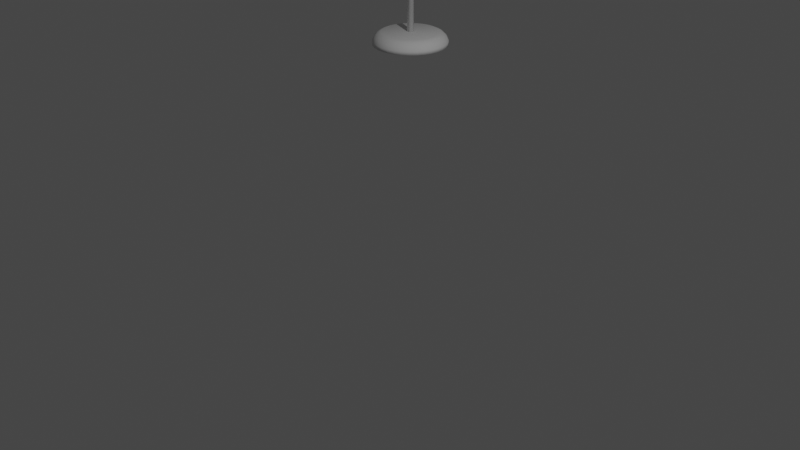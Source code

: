# Source: lamp.blend  (saved by Blender 3.5.10; exported with 4.5.12 LTS)
import bpy
from mathutils import Matrix  # noqa: F401  (used for matrix-valued properties, if any)

bpy.ops.wm.read_factory_settings(use_empty=True)
scene = bpy.context.scene
scene.name = 'Scene'

# ---- collections
col_collection = bpy.data.collections.new('Collection'); scene.collection.children.link(col_collection)

# ---- world
world_world = bpy.data.worlds.new('World'); scene.world = world_world
world_world.use_nodes = True; world_world.node_tree.nodes.clear()
_N = world_world.node_tree.nodes; _L = world_world.node_tree.links
n0 = _N.new('ShaderNodeOutputWorld'); n0.name = 'World Output'; n0.location = (300, 300)
n1 = _N.new('ShaderNodeBackground'); n1.name = 'Background'; n1.location = (10, 300)
n1.inputs[0].default_value = (0.05088, 0.05088, 0.05088, 1.0)
_L.new(n1.outputs[0], n0.inputs[0])
n0.is_active_output = True
world_world.color = (0.05088, 0.05088, 0.05088)
world_world.use_sun_shadow = False
world_world.sun_shadow_jitter_overblur = 0.0

# ---- cameras
cam_camera = bpy.data.cameras.new('Camera')
cam_camera.clip_end = 100.0
cam_camera.ortho_scale = 7.314

# ---- lights
light_light = bpy.data.lights.new('Light', 'POINT')
light_light.transmission_factor = 0.0
light_light.energy = 1000.0
light_light.shadow_soft_size = 0.1
light_light.shadow_maximum_resolution = 0.006
light_light.use_absolute_resolution = True

# ---- meshes
me_cylinder_004 = bpy.data.meshes.new('Cylinder.004')
me_cylinder_004.from_pydata([(2.19e-09, 0.1082, 6.654), (3.176e-09, 0.1929, 7.116), (0.04139, 0.09992, 6.654), (0.07384, 0.1783, 7.116), (0.07648, 0.07648, 6.654), (0.1364, 0.1364, 7.116), (0.09992, 0.04139, 6.654), (0.1783, 0.07384, 7.116), (0.1082, 2.919e-09, 6.654), (0.1929, 4.478e-09, 7.116), (0.09992, -0.04139, 6.654), (0.1783, -0.07384, 7.116), (0.07648, -0.07648, 6.654), (0.1364, -0.1364, 7.116), (0.04139, -0.09992, 6.654), (0.07384, -0.1783, 7.116), (2.19e-09, -0.1082, 6.654), (3.176e-09, -0.1929, 7.116), (-0.04139, -0.09992, 6.654), (-0.07384, -0.1783, 7.116), (-0.07648, -0.07648, 6.654), (-0.1364, -0.1364, 7.116), (-0.09992, -0.04139, 6.654), (-0.1783, -0.07384, 7.116), (-0.1082, 2.919e-09, 6.654), (-0.1929, 4.478e-09, 7.116), (-0.09992, 0.04139, 6.654), (-0.1783, 0.07384, 7.116), (-0.07648, 0.07648, 6.654), (-0.1364, 0.1364, 7.116), (-0.04139, 0.09992, 6.654), (-0.07384, 0.1783, 7.116), (0.0, 0.05, -0.0004449), (0.0, 0.05, 6.655), (0.02939, 0.04045, -0.0004449), (0.02939, 0.04045, 6.655), (0.04755, 0.01545, -0.0004449), (0.04755, 0.01545, 6.655), (0.04755, -0.01545, -0.0004449), (0.04755, -0.01545, 6.655), (0.02939, -0.04045, -0.0004449), (0.02939, -0.04045, 6.655), (0.0, -0.05, -0.0004449), (0.0, -0.05, 6.655), (-0.02939, -0.04045, -0.0004449), (-0.02939, -0.04045, 6.655), (-0.04755, -0.01545, -0.0004449), (-0.04755, -0.01545, 6.655), (-0.04755, 0.01545, -0.0004449), (-0.04755, 0.01545, 6.655), (-0.02939, 0.04045, -0.0004449), (-0.02939, 0.04045, 6.655)], [], [(0, 1, 3, 2), (2, 3, 5, 4), (4, 5, 7, 6), (6, 7, 9, 8), (8, 9, 11, 10), (10, 11, 13, 12), (12, 13, 15, 14), (14, 15, 17, 16), (16, 17, 19, 18), (18, 19, 21, 20), (20, 21, 23, 22), (22, 23, 25, 24), (24, 25, 27, 26), (26, 27, 29, 28), (3, 1, 31, 29, 27, 25, 23, 21, 19, 17, 15, 13, 11, 9, 7, 5), (28, 29, 31, 30), (30, 31, 1, 0), (0, 2, 4, 6, 8, 10, 12, 14, 16, 18, 20, 22, 24, 26, 28, 30), (32, 33, 35, 34), (34, 35, 37, 36), (36, 37, 39, 38), (38, 39, 41, 40), (40, 41, 43, 42), (42, 43, 45, 44), (44, 45, 47, 46), (46, 47, 49, 48), (48, 49, 51, 50), (50, 51, 33, 32), (32, 34, 36, 38, 40, 42, 44, 46, 48, 50)])
me_cylinder_004.polygons.foreach_set('use_smooth', [True] * 29)
_uv = me_cylinder_004.uv_layers.new(name='UVMap')
_uv.uv.foreach_set('vector', [1.0, 0.5, 1.0, 1.0, 0.9375, 1.0, 0.9375, 0.5, 0.9375, 0.5, 0.9375, 1.0, 0.875, 1.0, 0.875, 0.5, 0.875, 0.5, 0.875, 1.0, 0.8125, 1.0, 0.8125, 0.5, 0.8125, 0.5, 0.8125, 1.0, 0.75, 1.0, 0.75, 0.5, 0.75, 0.5, 0.75, 1.0, 0.6875, 1.0, 0.6875, 0.5, 0.6875, 0.5, 0.6875, 1.0, 0.625, 1.0, 0.625, 0.5, 0.625, 0.5, 0.625, 1.0, 0.5625, 1.0, 0.5625, 0.5, 0.5625, 0.5, 0.5625, 1.0, 0.5, 1.0, 0.5, 0.5, 0.5, 0.5, 0.5, 1.0, 0.4375, 1.0, 0.4375, 0.5, 0.4375, 0.5, 0.4375, 1.0, 0.375, 1.0, 0.375, 0.5, 0.375, 0.5, 0.375, 1.0, 0.3125, 1.0, 0.3125, 0.5, 0.3125, 0.5, 0.3125, 1.0, 0.25, 1.0, 0.25, 0.5, 0.25, 0.5, 0.25, 1.0, 0.1875, 1.0, 0.1875, 0.5, 0.1875, 0.5, 0.1875, 1.0, 0.125, 1.0, 0.125, 0.5, 0.3418, 0.4717, 0.25, 0.49, 0.1582, 0.4717, 0.08029, 0.4197, 0.02827, 0.3418, 0.01, 0.25, 0.02827, 0.1582, 0.08029, 0.08029, 0.1582, 0.02827, 0.25, 0.01, 0.3418, 0.02827, 0.4197, 0.08029, 0.4717, 0.1582, 0.49, 0.25, 0.4717, 0.3418, 0.4197, 0.4197, 0.125, 0.5, 0.125, 1.0, 0.0625, 1.0, 0.0625, 0.5, 0.0625, 0.5, 0.0625, 1.0, 0.0, 1.0, 0.0, 0.5, 0.75, 0.49, 0.8418, 0.4717, 0.9197, 0.4197, 0.9717, 0.3418, 0.99, 0.25, 0.9717, 0.1582, 0.9197, 0.08029, 0.8418, 0.02827, 0.75, 0.01, 0.6582, 0.02827, 0.5803, 0.08029, 0.5283, 0.1582, 0.51, 0.25, 0.5283, 0.3418, 0.5803, 0.4197, 0.6582, 0.4717, 1.0, 0.5, 1.0, 1.0, 0.9, 1.0, 0.9, 0.5, 0.9, 0.5, 0.9, 1.0, 0.8, 1.0, 0.8, 0.5, 0.8, 0.5, 0.8, 1.0, 0.7, 1.0, 0.7, 0.5, 0.7, 0.5, 0.7, 1.0, 0.6, 1.0, 0.6, 0.5, 0.6, 0.5, 0.6, 1.0, 0.5, 1.0, 0.5, 0.5, 0.5, 0.5, 0.5, 1.0, 0.4, 1.0, 0.4, 0.5, 0.4, 0.5, 0.4, 1.0, 0.3, 1.0, 0.3, 0.5, 0.3, 0.5, 0.3, 1.0, 0.2, 1.0, 0.2, 0.5, 0.2, 0.5, 0.2, 1.0, 0.1, 1.0, 0.1, 0.5, 0.1, 0.5, 0.1, 1.0, -7.451e-08, 1.0, -7.451e-08, 0.5, 0.75, 0.49, 0.8911, 0.4442, 0.9783, 0.3242, 0.9783, 0.1758, 0.8911, 0.05584, 0.75, 0.01, 0.6089, 0.05584, 0.5217, 0.1758, 0.5217, 0.3242, 0.6089, 0.4442])
me_cylinder_004.update()
me_cylinder = bpy.data.meshes.new('Cylinder')
me_cylinder.from_pydata([(-5.984e-10, 0.5714, -0.09487), (0.1115, 0.5604, -0.09487), (0.2187, 0.5279, -0.09487), (0.3174, 0.4751, -0.09487), (0.404, 0.404, -0.09487), (0.4751, 0.3174, -0.09487), (0.5279, 0.2187, -0.09487), (0.5604, 0.1115, -0.09487), (0.5714, -1.33e-10, -0.09487), (0.5604, -0.1115, -0.09487), (0.5279, -0.2187, -0.09487), (0.4751, -0.3174, -0.09487), (0.404, -0.404, -0.09487), (0.3174, -0.4751, -0.09487), (0.2187, -0.5279, -0.09487), (0.1115, -0.5604, -0.09487), (-5.984e-10, -0.5714, -0.09487), (-0.1115, -0.5604, -0.09487), (-0.2187, -0.5279, -0.09487), (-0.3174, -0.4751, -0.09487), (-0.404, -0.404, -0.09487), (-0.4751, -0.3174, -0.09487), (-0.5279, -0.2187, -0.09487), (-0.5604, -0.1115, -0.09487), (-0.5714, -1.33e-10, -0.09487), (-0.5604, 0.1115, -0.09487), (-0.5279, 0.2187, -0.09487), (-0.4751, 0.3174, -0.09487), (-0.404, 0.404, -0.09487), (-0.3174, 0.4751, -0.09487), (-0.2187, 0.5279, -0.09487), (-0.1115, 0.5604, -0.09487), (0.0, 0.4387, 0.09487), (-5.984e-10, 0.5714, -0.03714), (-2.328e-10, 0.4976, 0.06725), (-4.657e-10, 0.5436, 0.02144), (0.08559, 0.4303, 0.09487), (0.1115, 0.5604, -0.03714), (0.09708, 0.488, 0.06725), (0.1061, 0.5332, 0.02144), (0.1679, 0.4053, 0.09487), (0.2187, 0.5279, -0.03714), (0.1904, 0.4597, 0.06725), (0.208, 0.5022, 0.02144), (0.2438, 0.3648, 0.09487), (0.3174, 0.4751, -0.03714), (0.2765, 0.4137, 0.06725), (0.302, 0.452, 0.02144), (0.3102, 0.3102, 0.09487), (0.404, 0.404, -0.03714), (0.3519, 0.3519, 0.06725), (0.3844, 0.3844, 0.02144), (0.3648, 0.2438, 0.09487), (0.4751, 0.3174, -0.03714), (0.4137, 0.2765, 0.06725), (0.452, 0.302, 0.02144), (0.4053, 0.1679, 0.09487), (0.5279, 0.2187, -0.03714), (0.4597, 0.1904, 0.06725), (0.5022, 0.208, 0.02144), (0.4303, 0.08559, 0.09487), (0.5604, 0.1115, -0.03714), (0.488, 0.09708, 0.06725), (0.5332, 0.1061, 0.02144), (0.4387, -9.313e-10, 0.09487), (0.5714, -1.33e-10, -0.03714), (0.4976, -5.821e-10, 0.06725), (0.5436, -2.91e-10, 0.02144), (0.4303, -0.08559, 0.09487), (0.5604, -0.1115, -0.03714), (0.488, -0.09708, 0.06725), (0.5332, -0.1061, 0.02144), (0.4053, -0.1679, 0.09487), (0.5279, -0.2187, -0.03714), (0.4597, -0.1904, 0.06725), (0.5022, -0.208, 0.02144), (0.3648, -0.2438, 0.09487), (0.4751, -0.3174, -0.03714), (0.4137, -0.2765, 0.06725), (0.452, -0.302, 0.02144), (0.3102, -0.3102, 0.09487), (0.404, -0.404, -0.03714), (0.3519, -0.3519, 0.06725), (0.3844, -0.3844, 0.02144), (0.2438, -0.3648, 0.09487), (0.3174, -0.4751, -0.03714), (0.2765, -0.4137, 0.06725), (0.302, -0.452, 0.02144), (0.1679, -0.4053, 0.09487), (0.2187, -0.5279, -0.03714), (0.1904, -0.4597, 0.06725), (0.208, -0.5022, 0.02144), (0.08559, -0.4303, 0.09487), (0.1115, -0.5604, -0.03714), (0.09708, -0.488, 0.06725), (0.1061, -0.5332, 0.02144), (-1.863e-09, -0.4387, 0.09487), (-5.984e-10, -0.5714, -0.03714), (-1.281e-09, -0.4976, 0.06725), (-8.149e-10, -0.5436, 0.02144), (-0.08559, -0.4303, 0.09487), (-0.1115, -0.5604, -0.03714), (-0.09708, -0.488, 0.06725), (-0.1061, -0.5332, 0.02144), (-0.1679, -0.4053, 0.09487), (-0.2187, -0.5279, -0.03714), (-0.1904, -0.4597, 0.06725), (-0.208, -0.5022, 0.02144), (-0.2438, -0.3648, 0.09487), (-0.3174, -0.4751, -0.03714), (-0.2765, -0.4137, 0.06725), (-0.302, -0.452, 0.02144), (-0.3102, -0.3102, 0.09487), (-0.404, -0.404, -0.03714), (-0.3519, -0.3519, 0.06725), (-0.3844, -0.3844, 0.02144), (-0.3648, -0.2438, 0.09487), (-0.4751, -0.3174, -0.03714), (-0.4137, -0.2765, 0.06725), (-0.452, -0.302, 0.02144), (-0.4053, -0.1679, 0.09487), (-0.5279, -0.2187, -0.03714), (-0.4597, -0.1904, 0.06725), (-0.5022, -0.208, 0.02144), (-0.4303, -0.08559, 0.09487), (-0.5604, -0.1115, -0.03714), (-0.488, -0.09708, 0.06725), (-0.5332, -0.1061, 0.02144), (-0.4387, 9.313e-10, 0.09487), (-0.5714, -1.33e-10, -0.03714), (-0.4976, 4.657e-10, 0.06725), (-0.5436, 1.164e-10, 0.02144), (-0.4303, 0.08559, 0.09487), (-0.5604, 0.1115, -0.03714), (-0.488, 0.09708, 0.06725), (-0.5332, 0.1061, 0.02144), (-0.4053, 0.1679, 0.09487), (-0.5279, 0.2187, -0.03714), (-0.4597, 0.1904, 0.06725), (-0.5022, 0.208, 0.02144), (-0.3648, 0.2438, 0.09487), (-0.4751, 0.3174, -0.03714), (-0.4137, 0.2765, 0.06725), (-0.452, 0.302, 0.02144), (-0.3102, 0.3102, 0.09487), (-0.404, 0.404, -0.03714), (-0.3519, 0.3519, 0.06725), (-0.3844, 0.3844, 0.02144), (-0.2438, 0.3648, 0.09487), (-0.3174, 0.4751, -0.03714), (-0.2765, 0.4137, 0.06725), (-0.302, 0.452, 0.02144), (-0.1679, 0.4053, 0.09487), (-0.2187, 0.5279, -0.03714), (-0.1904, 0.4597, 0.06725), (-0.208, 0.5022, 0.02144), (-0.08559, 0.4303, 0.09487), (-0.1115, 0.5604, -0.03714), (-0.09708, 0.488, 0.06725), (-0.1061, 0.5332, 0.02144)], [], [(31, 157, 33, 0), (2, 41, 45, 3), (3, 45, 49, 4), (4, 49, 53, 5), (5, 53, 57, 6), (6, 57, 61, 7), (7, 61, 65, 8), (8, 65, 69, 9), (9, 69, 73, 10), (10, 73, 77, 11), (11, 77, 81, 12), (12, 81, 85, 13), (13, 85, 89, 14), (14, 89, 93, 15), (15, 93, 97, 16), (16, 97, 101, 17), (17, 101, 105, 18), (18, 105, 109, 19), (19, 109, 113, 20), (20, 113, 117, 21), (21, 117, 121, 22), (22, 121, 125, 23), (23, 125, 129, 24), (24, 129, 133, 25), (25, 133, 137, 26), (26, 137, 141, 27), (27, 141, 145, 28), (28, 145, 149, 29), (29, 149, 153, 30), (30, 153, 157, 31), (0, 33, 37, 1), (1, 37, 41, 2), (0, 1, 2, 3, 4, 5, 6, 7, 8, 9, 10, 11, 12, 13, 14, 15, 16, 17, 18, 19, 20, 21, 22, 23, 24, 25, 26, 27, 28, 29, 30, 31), (37, 33, 35, 39), (39, 35, 34, 38), (38, 34, 32, 36), (41, 37, 39, 43), (43, 39, 38, 42), (42, 38, 36, 40), (45, 41, 43, 47), (47, 43, 42, 46), (46, 42, 40, 44), (49, 45, 47, 51), (51, 47, 46, 50), (50, 46, 44, 48), (53, 49, 51, 55), (55, 51, 50, 54), (54, 50, 48, 52), (57, 53, 55, 59), (59, 55, 54, 58), (58, 54, 52, 56), (61, 57, 59, 63), (63, 59, 58, 62), (62, 58, 56, 60), (65, 61, 63, 67), (67, 63, 62, 66), (66, 62, 60, 64), (69, 65, 67, 71), (71, 67, 66, 70), (70, 66, 64, 68), (73, 69, 71, 75), (75, 71, 70, 74), (74, 70, 68, 72), (77, 73, 75, 79), (79, 75, 74, 78), (78, 74, 72, 76), (81, 77, 79, 83), (83, 79, 78, 82), (82, 78, 76, 80), (85, 81, 83, 87), (87, 83, 82, 86), (86, 82, 80, 84), (89, 85, 87, 91), (91, 87, 86, 90), (90, 86, 84, 88), (93, 89, 91, 95), (95, 91, 90, 94), (94, 90, 88, 92), (97, 93, 95, 99), (99, 95, 94, 98), (98, 94, 92, 96), (101, 97, 99, 103), (103, 99, 98, 102), (102, 98, 96, 100), (105, 101, 103, 107), (107, 103, 102, 106), (106, 102, 100, 104), (109, 105, 107, 111), (111, 107, 106, 110), (110, 106, 104, 108), (113, 109, 111, 115), (115, 111, 110, 114), (114, 110, 108, 112), (117, 113, 115, 119), (119, 115, 114, 118), (118, 114, 112, 116), (121, 117, 119, 123), (123, 119, 118, 122), (122, 118, 116, 120), (125, 121, 123, 127), (127, 123, 122, 126), (126, 122, 120, 124), (129, 125, 127, 131), (131, 127, 126, 130), (130, 126, 124, 128), (133, 129, 131, 135), (135, 131, 130, 134), (134, 130, 128, 132), (137, 133, 135, 139), (139, 135, 134, 138), (138, 134, 132, 136), (141, 137, 139, 143), (143, 139, 138, 142), (142, 138, 136, 140), (145, 141, 143, 147), (147, 143, 142, 146), (146, 142, 140, 144), (149, 145, 147, 151), (151, 147, 146, 150), (150, 146, 144, 148), (153, 149, 151, 155), (155, 151, 150, 154), (154, 150, 148, 152), (157, 153, 155, 159), (159, 155, 154, 158), (158, 154, 152, 156), (33, 157, 159, 35), (35, 159, 158, 34), (34, 158, 156, 32), (36, 32, 156, 152, 148, 144, 140, 136, 132, 128, 124, 120, 116, 112, 108, 104, 100, 96, 92, 88, 84, 80, 76, 72, 68, 64, 60, 56, 52, 48, 44, 40)])
me_cylinder.polygons.foreach_set('use_smooth', [True] * 130)
_uv = me_cylinder.uv_layers.new(name='UVMap')
_uv.uv.foreach_set('vector', [0.03125, 0.5, 0.03125, 0.6521, 0.0, 0.6521, 0.0, 0.5, 0.9375, 0.5, 0.9375, 0.6521, 0.9062, 0.6521, 0.9062, 0.5, 0.9062, 0.5, 0.9062, 0.6521, 0.875, 0.6521, 0.875, 0.5, 0.875, 0.5, 0.875, 0.6521, 0.8438, 0.6521, 0.8438, 0.5, 0.8438, 0.5, 0.8437, 0.6521, 0.8125, 0.6521, 0.8125, 0.5, 0.8125, 0.5, 0.8125, 0.6521, 0.7812, 0.6521, 0.7812, 0.5, 0.7812, 0.5, 0.7812, 0.6521, 0.75, 0.6521, 0.75, 0.5, 0.75, 0.5, 0.75, 0.6521, 0.7188, 0.6521, 0.7188, 0.5, 0.7188, 0.5, 0.7188, 0.6521, 0.6875, 0.6521, 0.6875, 0.5, 0.6875, 0.5, 0.6875, 0.6521, 0.6562, 0.6521, 0.6562, 0.5, 0.6562, 0.5, 0.6562, 0.6521, 0.625, 0.6521, 0.625, 0.5, 0.625, 0.5, 0.625, 0.6521, 0.5938, 0.6521, 0.5938, 0.5, 0.5938, 0.5, 0.5938, 0.6521, 0.5625, 0.6521, 0.5625, 0.5, 0.5625, 0.5, 0.5625, 0.6521, 0.5312, 0.6521, 0.5312, 0.5, 0.5312, 0.5, 0.5312, 0.6521, 0.5, 0.6521, 0.5, 0.5, 0.5, 0.5, 0.5, 0.6521, 0.4688, 0.6521, 0.4688, 0.5, 0.4688, 0.5, 0.4688, 0.6521, 0.4375, 0.6521, 0.4375, 0.5, 0.4375, 0.5, 0.4375, 0.6521, 0.4062, 0.6521, 0.4062, 0.5, 0.4062, 0.5, 0.4062, 0.6521, 0.375, 0.6521, 0.375, 0.5, 0.375, 0.5, 0.375, 0.6521, 0.3438, 0.6521, 0.3438, 0.5, 0.3438, 0.5, 0.3438, 0.6521, 0.3125, 0.6521, 0.3125, 0.5, 0.3125, 0.5, 0.3125, 0.6521, 0.2812, 0.6521, 0.2812, 0.5, 0.2812, 0.5, 0.2812, 0.6521, 0.25, 0.6521, 0.25, 0.5, 0.25, 0.5, 0.25, 0.6521, 0.2188, 0.6521, 0.2188, 0.5, 0.2188, 0.5, 0.2188, 0.6521, 0.1875, 0.6521, 0.1875, 0.5, 0.1875, 0.5, 0.1875, 0.6521, 0.1562, 0.6521, 0.1562, 0.5, 0.1562, 0.5, 0.1562, 0.6521, 0.125, 0.6521, 0.125, 0.5, 0.125, 0.5, 0.125, 0.6521, 0.09375, 0.6521, 0.09375, 0.5, 0.09375, 0.5, 0.09375, 0.6521, 0.0625, 0.6521, 0.0625, 0.5, 0.0625, 0.5, 0.0625, 0.6521, 0.03125, 0.6521, 0.03125, 0.5, 1.0, 0.5, 1.0, 0.6521, 0.9688, 0.6521, 0.9688, 0.5, 0.9688, 0.5, 0.9688, 0.6521, 0.9375, 0.6521, 0.9375, 0.5, 0.75, 0.49, 0.7968, 0.4854, 0.8418, 0.4717, 0.8833, 0.4496, 0.9197, 0.4197, 0.9496, 0.3833, 0.9717, 0.3418, 0.9854, 0.2968, 0.99, 0.25, 0.9854, 0.2032, 0.9717, 0.1582, 0.9496, 0.1167, 0.9197, 0.08029, 0.8833, 0.05045, 0.8418, 0.02827, 0.7968, 0.01461, 0.75, 0.01, 0.7032, 0.01461, 0.6582, 0.02827, 0.6167, 0.05045, 0.5803, 0.08029, 0.5504, 0.1167, 0.5283, 0.1582, 0.5146, 0.2032, 0.51, 0.25, 0.5146, 0.2968, 0.5283, 0.3418, 0.5504, 0.3833, 0.5803, 0.4197, 0.6167, 0.4496, 0.6582, 0.4717, 0.7032, 0.4854, 0.9688, 0.6521, 1.0, 0.6521, 0.9992, 1.0, 0.9695, 1.0, 0.2957, 0.4855, 0.2511, 0.4899, 0.25, 0.459, 0.2908, 0.455, 0.2908, 0.455, 0.25, 0.459, 0.25, 0.4343, 0.286, 0.4307, 0.9375, 0.6521, 0.9688, 0.6521, 0.968, 1.0, 0.9383, 1.0, 0.3408, 0.4721, 0.2979, 0.4851, 0.2908, 0.455, 0.33, 0.4431, 0.33, 0.4431, 0.2908, 0.455, 0.286, 0.4307, 0.3205, 0.4203, 0.9062, 0.6521, 0.9375, 0.6521, 0.9367, 1.0, 0.907, 1.0, 0.3823, 0.4501, 0.3429, 0.4712, 0.33, 0.4431, 0.3661, 0.4238, 0.3661, 0.4238, 0.33, 0.4431, 0.3205, 0.4203, 0.3524, 0.4032, 0.875, 0.6521, 0.9062, 0.6521, 0.9055, 1.0, 0.8758, 1.0, 0.4188, 0.4204, 0.3842, 0.4488, 0.3661, 0.4238, 0.3978, 0.3978, 0.3978, 0.3978, 0.3661, 0.4238, 0.3524, 0.4032, 0.3803, 0.3803, 0.8438, 0.6521, 0.875, 0.6521, 0.8742, 1.0, 0.8445, 1.0, 0.4488, 0.3842, 0.4204, 0.4188, 0.3978, 0.3978, 0.4238, 0.3661, 0.4238, 0.3661, 0.3978, 0.3978, 0.3803, 0.3803, 0.4032, 0.3524, 0.8125, 0.6521, 0.8437, 0.6521, 0.843, 1.0, 0.8133, 1.0, 0.4712, 0.3429, 0.4501, 0.3823, 0.4238, 0.3661, 0.4431, 0.33, 0.4431, 0.33, 0.4238, 0.3661, 0.4032, 0.3524, 0.4203, 0.3205, 0.7812, 0.6521, 0.8125, 0.6521, 0.8117, 1.0, 0.782, 1.0, 0.4851, 0.2979, 0.4721, 0.3408, 0.4431, 0.33, 0.455, 0.2908, 0.455, 0.2908, 0.4431, 0.33, 0.4203, 0.3205, 0.4307, 0.286, 0.75, 0.6521, 0.7812, 0.6521, 0.7805, 1.0, 0.7508, 1.0, 0.4899, 0.2511, 0.4855, 0.2957, 0.455, 0.2908, 0.459, 0.25, 0.459, 0.25, 0.455, 0.2908, 0.4307, 0.286, 0.4343, 0.25, 0.7188, 0.6521, 0.75, 0.6521, 0.7492, 1.0, 0.7195, 1.0, 0.4855, 0.2043, 0.4899, 0.2489, 0.459, 0.25, 0.455, 0.2092, 0.455, 0.2092, 0.459, 0.25, 0.4343, 0.25, 0.4307, 0.214, 0.6875, 0.6521, 0.7188, 0.6521, 0.718, 1.0, 0.6883, 1.0, 0.4721, 0.1592, 0.4851, 0.2021, 0.455, 0.2092, 0.4431, 0.17, 0.4431, 0.17, 0.455, 0.2092, 0.4307, 0.214, 0.4203, 0.1795, 0.6562, 0.6521, 0.6875, 0.6521, 0.6867, 1.0, 0.657, 1.0, 0.4501, 0.1177, 0.4712, 0.1571, 0.4431, 0.17, 0.4238, 0.1339, 0.4238, 0.1339, 0.4431, 0.17, 0.4203, 0.1795, 0.4032, 0.1476, 0.625, 0.6521, 0.6562, 0.6521, 0.6555, 1.0, 0.6258, 1.0, 0.4204, 0.08118, 0.4488, 0.1158, 0.4238, 0.1339, 0.3978, 0.1022, 0.3978, 0.1022, 0.4238, 0.1339, 0.4032, 0.1476, 0.3803, 0.1197, 0.5938, 0.6521, 0.625, 0.6521, 0.6242, 1.0, 0.5945, 1.0, 0.3842, 0.05117, 0.4188, 0.07957, 0.3978, 0.1022, 0.3661, 0.07622, 0.3661, 0.07622, 0.3978, 0.1022, 0.3803, 0.1197, 0.3524, 0.09677, 0.5625, 0.6521, 0.5938, 0.6521, 0.593, 1.0, 0.5633, 1.0, 0.3429, 0.02881, 0.3823, 0.04991, 0.3661, 0.07622, 0.33, 0.0569, 0.33, 0.0569, 0.3661, 0.07622, 0.3524, 0.09677, 0.3205, 0.07974, 0.5312, 0.6521, 0.5625, 0.6521, 0.5617, 1.0, 0.532, 1.0, 0.2979, 0.01494, 0.3408, 0.02794, 0.33, 0.0569, 0.2908, 0.04501, 0.2908, 0.04501, 0.33, 0.0569, 0.3205, 0.07974, 0.286, 0.06926, 0.5, 0.6521, 0.5312, 0.6521, 0.5305, 1.0, 0.5008, 1.0, 0.2511, 0.01011, 0.2957, 0.0145, 0.2908, 0.04501, 0.25, 0.04099, 0.25, 0.04099, 0.2908, 0.04501, 0.286, 0.06926, 0.25, 0.06572, 0.4688, 0.6521, 0.5, 0.6521, 0.4992, 1.0, 0.4695, 1.0, 0.2043, 0.0145, 0.2489, 0.01011, 0.25, 0.04099, 0.2092, 0.04501, 0.2092, 0.04501, 0.25, 0.04099, 0.25, 0.06572, 0.214, 0.06926, 0.4375, 0.6521, 0.4688, 0.6521, 0.468, 1.0, 0.4383, 1.0, 0.1592, 0.02794, 0.2021, 0.01494, 0.2092, 0.04501, 0.17, 0.0569, 0.17, 0.0569, 0.2092, 0.04501, 0.214, 0.06926, 0.1795, 0.07974, 0.4062, 0.6521, 0.4375, 0.6521, 0.4367, 1.0, 0.407, 1.0, 0.1177, 0.04991, 0.1571, 0.02881, 0.17, 0.0569, 0.1339, 0.07622, 0.1339, 0.07622, 0.17, 0.0569, 0.1795, 0.07974, 0.1476, 0.09677, 0.375, 0.6521, 0.4062, 0.6521, 0.4055, 1.0, 0.3758, 1.0, 0.08118, 0.07957, 0.1158, 0.05117, 0.1339, 0.07622, 0.1022, 0.1022, 0.1022, 0.1022, 0.1339, 0.07622, 0.1476, 0.09677, 0.1197, 0.1197, 0.3438, 0.6521, 0.375, 0.6521, 0.3742, 1.0, 0.3445, 1.0, 0.05117, 0.1158, 0.07957, 0.08118, 0.1022, 0.1022, 0.07622, 0.1339, 0.07622, 0.1339, 0.1022, 0.1022, 0.1197, 0.1197, 0.09677, 0.1476, 0.3125, 0.6521, 0.3438, 0.6521, 0.343, 1.0, 0.3133, 1.0, 0.02881, 0.1571, 0.04991, 0.1177, 0.07622, 0.1339, 0.0569, 0.17, 0.0569, 0.17, 0.07622, 0.1339, 0.09677, 0.1476, 0.07974, 0.1795, 0.2812, 0.6521, 0.3125, 0.6521, 0.3117, 1.0, 0.282, 1.0, 0.01494, 0.2021, 0.02794, 0.1592, 0.0569, 0.17, 0.04501, 0.2092, 0.04501, 0.2092, 0.0569, 0.17, 0.07974, 0.1795, 0.06926, 0.214, 0.25, 0.6521, 0.2812, 0.6521, 0.2805, 1.0, 0.2508, 1.0, 0.01011, 0.2489, 0.0145, 0.2043, 0.04501, 0.2092, 0.04099, 0.25, 0.04099, 0.25, 0.04501, 0.2092, 0.06926, 0.214, 0.06572, 0.25, 0.2188, 0.6521, 0.25, 0.6521, 0.2492, 1.0, 0.2195, 1.0, 0.0145, 0.2957, 0.01011, 0.2511, 0.04099, 0.25, 0.04501, 0.2908, 0.04501, 0.2908, 0.04099, 0.25, 0.06572, 0.25, 0.06926, 0.286, 0.1875, 0.6521, 0.2188, 0.6521, 0.218, 1.0, 0.1883, 1.0, 0.02794, 0.3408, 0.01494, 0.2979, 0.04501, 0.2908, 0.0569, 0.33, 0.0569, 0.33, 0.04501, 0.2908, 0.06926, 0.286, 0.07974, 0.3205, 0.1562, 0.6521, 0.1875, 0.6521, 0.1867, 1.0, 0.157, 1.0, 0.04991, 0.3823, 0.02881, 0.3429, 0.0569, 0.33, 0.07622, 0.3661, 0.07622, 0.3661, 0.0569, 0.33, 0.07974, 0.3205, 0.09677, 0.3524, 0.125, 0.6521, 0.1562, 0.6521, 0.1555, 1.0, 0.1258, 1.0, 0.07957, 0.4188, 0.05117, 0.3842, 0.07622, 0.3661, 0.1022, 0.3978, 0.1022, 0.3978, 0.07622, 0.3661, 0.09677, 0.3524, 0.1197, 0.3803, 0.09375, 0.6521, 0.125, 0.6521, 0.1242, 1.0, 0.09451, 1.0, 0.1158, 0.4488, 0.08118, 0.4204, 0.1022, 0.3978, 0.1339, 0.4238, 0.1339, 0.4238, 0.1022, 0.3978, 0.1197, 0.3803, 0.1476, 0.4032, 0.0625, 0.6521, 0.09375, 0.6521, 0.09299, 1.0, 0.06326, 1.0, 0.1571, 0.4712, 0.1177, 0.4501, 0.1339, 0.4238, 0.17, 0.4431, 0.17, 0.4431, 0.1339, 0.4238, 0.1476, 0.4032, 0.1795, 0.4203, 0.03125, 0.6521, 0.0625, 0.6521, 0.06174, 1.0, 0.03201, 1.0, 0.2021, 0.4851, 0.1592, 0.4721, 0.17, 0.4431, 0.2092, 0.455, 0.2092, 0.455, 0.17, 0.4431, 0.1795, 0.4203, 0.214, 0.4307, 0.0, 0.6521, 0.03125, 0.6521, 0.03049, 1.0, 0.0007591, 1.0, 0.2489, 0.4899, 0.2043, 0.4855, 0.2092, 0.455, 0.25, 0.459, 0.25, 0.459, 0.2092, 0.455, 0.214, 0.4307, 0.25, 0.4343, 0.286, 0.4307, 0.25, 0.4343, 0.214, 0.4307, 0.1795, 0.4203, 0.1476, 0.4032, 0.1197, 0.3803, 0.09677, 0.3524, 0.07974, 0.3205, 0.06926, 0.286, 0.06572, 0.25, 0.06926, 0.214, 0.07974, 0.1795, 0.09677, 0.1476, 0.1197, 0.1197, 0.1476, 0.09677, 0.1795, 0.07974, 0.214, 0.06926, 0.25, 0.06572, 0.286, 0.06926, 0.3205, 0.07974, 0.3524, 0.09677, 0.3803, 0.1197, 0.4032, 0.1476, 0.4203, 0.1795, 0.4307, 0.214, 0.4343, 0.25, 0.4307, 0.286, 0.4203, 0.3205, 0.4032, 0.3524, 0.3803, 0.3803, 0.3524, 0.4032, 0.3205, 0.4203])
me_cylinder.update()
me_sphere = bpy.data.meshes.new('Sphere')
me_sphere.from_pydata([(0.0, 0.04959, 0.1526), (0.0, 0.1298, 0.09432), (0.0, 0.1526, 0.04959), (0.0, 0.1605, 0.0), (0.0, 0.09432, -0.1455), (0.0, 0.0, 0.1605), (0.02151, 0.04468, 0.1526), (0.04092, 0.08498, 0.1298), (0.05633, 0.117, 0.09432), (0.06622, 0.1375, 0.04959), (0.06962, 0.1446, 0.0), (0.06622, 0.1375, -0.04959), (0.05633, 0.117, -0.09432), (0.04092, 0.08498, -0.1455), (0.03877, 0.03092, 0.1526), (0.07374, 0.05881, 0.1298), (0.1015, 0.08094, 0.09432), (0.1193, 0.09515, 0.04959), (0.1255, 0.1, 0.0), (0.1193, 0.09515, -0.04959), (0.1015, 0.08094, -0.09432), (0.07374, 0.05881, -0.1455), (0.04834, 0.01103, 0.1526), (0.09196, 0.02099, 0.1298), (0.1266, 0.02889, 0.09432), (0.1488, 0.03396, 0.04959), (0.1564, 0.03571, 0.0), (0.1488, 0.03396, -0.04959), (0.1266, 0.02889, -0.09432), (0.09196, 0.02099, -0.1455), (0.04834, -0.01103, 0.1526), (0.09196, -0.02099, 0.1298), (0.1266, -0.02889, 0.09432), (0.1488, -0.03396, 0.04959), (0.1564, -0.03571, 0.0), (0.1488, -0.03396, -0.04959), (0.1266, -0.02889, -0.09432), (0.09196, -0.02099, -0.1455), (0.03877, -0.03092, 0.1526), (0.07374, -0.05881, 0.1298), (0.1015, -0.08094, 0.09432), (0.1193, -0.09515, 0.04959), (0.1255, -0.1, 0.0), (0.1193, -0.09515, -0.04959), (0.1015, -0.08094, -0.09432), (0.07374, -0.05881, -0.1455), (0.02151, -0.04468, 0.1526), (0.04092, -0.08498, 0.1298), (0.05633, -0.117, 0.09432), (0.06622, -0.1375, 0.04959), (0.06962, -0.1446, 0.0), (0.06622, -0.1375, -0.04959), (0.05633, -0.117, -0.09432), (0.04092, -0.08498, -0.1455), (-4.782e-09, -0.04959, 0.1526), (-1.913e-08, -0.09432, 0.1298), (-1.435e-08, -0.1298, 0.09432), (-2.869e-08, -0.1526, 0.04959), (-2.869e-08, -0.1605, 0.0), (-2.869e-08, -0.1526, -0.04959), (-1.435e-08, -0.1298, -0.09432), (-1.913e-08, -0.09432, -0.1455), (-0.02151, -0.04468, 0.1526), (-0.04092, -0.08498, 0.1298), (-0.05633, -0.117, 0.09432), (-0.06622, -0.1375, 0.04959), (-0.06962, -0.1446, 0.0), (-0.06622, -0.1375, -0.04959), (-0.05633, -0.117, -0.09432), (-0.04092, -0.08498, -0.1455), (-0.03877, -0.03092, 0.1526), (-0.07374, -0.05881, 0.1298), (-0.1015, -0.08094, 0.09432), (-0.1193, -0.09515, 0.04959), (-0.1255, -0.1, 0.0), (-0.1193, -0.09515, -0.04959), (-0.1015, -0.08094, -0.09432), (-0.07374, -0.05881, -0.1455), (-0.04834, -0.01103, 0.1526), (-0.09196, -0.02099, 0.1298), (-0.1266, -0.02889, 0.09432), (-0.1488, -0.03396, 0.04959), (-0.1564, -0.03571, 0.0), (-0.1488, -0.03396, -0.04959), (-0.1266, -0.02889, -0.09432), (-0.09196, -0.02099, -0.1455), (-0.04834, 0.01103, 0.1526), (-0.09196, 0.02099, 0.1298), (-0.1266, 0.02889, 0.09432), (-0.1488, 0.03396, 0.04959), (-0.1564, 0.03571, 0.0), (-0.1488, 0.03396, -0.04959), (-0.1266, 0.02889, -0.09432), (-0.09196, 0.02099, -0.1455), (-0.03877, 0.03092, 0.1526), (-0.07374, 0.05881, 0.1298), (-0.1015, 0.08094, 0.09432), (-0.1193, 0.09515, 0.04959), (-0.1255, 0.1, 0.0), (-0.1193, 0.09515, -0.04959), (-0.1015, 0.08094, -0.09432), (-0.07374, 0.05881, -0.1455), (-0.02151, 0.04468, 0.1526), (-0.04092, 0.08498, 0.1298), (-0.05633, 0.117, 0.09432), (-0.06622, 0.1375, 0.04959), (-0.06962, 0.1446, 0.0), (-0.06622, 0.1375, -0.04959), (-0.05633, 0.117, -0.09432), (-0.04092, 0.08498, -0.1455), (3.587e-08, 0.09432, 0.1298), (5.261e-08, 0.1526, -0.04959), (4.782e-08, 0.1298, -0.09432), (-3.665e-09, 0.5527, 0.2317), (0.1078, 0.5421, 0.2317), (0.2115, 0.5107, 0.2317), (0.3071, 0.4596, 0.2317), (0.3908, 0.3908, 0.2317), (0.4596, 0.3071, 0.2317), (0.5107, 0.2115, 0.2317), (0.5421, 0.1078, 0.2317), (0.5527, -5.639e-10, 0.2317), (0.5421, -0.1078, 0.2317), (0.5107, -0.2115, 0.2317), (0.4596, -0.3071, 0.2317), (0.3908, -0.3908, 0.2317), (0.3071, -0.4596, 0.2317), (0.2115, -0.5107, 0.2317), (0.1078, -0.5421, 0.2317), (-3.665e-09, -0.5527, 0.2317), (-0.1078, -0.5421, 0.2317), (-0.2115, -0.5107, 0.2317), (-0.3071, -0.4596, 0.2317), (-0.3908, -0.3908, 0.2317), (-0.4596, -0.3071, 0.2317), (-0.5107, -0.2115, 0.2317), (-0.5421, -0.1078, 0.2317), (-0.5527, -5.639e-10, 0.2317), (-0.5421, 0.1078, 0.2317), (-0.5107, 0.2115, 0.2317), (-0.4596, 0.3071, 0.2317), (-0.3908, 0.3908, 0.2317), (-0.3071, 0.4596, 0.2317), (-0.2115, 0.5107, 0.2317), (-0.1078, 0.5421, 0.2317), (-1.541e-07, 0.1784, -0.1434), (-1.602e-07, 0.1854, -0.1703), (-3.527e-09, 0.5318, 0.2083), (-1.078e-07, 0.2876, -0.1262), (-6.541e-08, 0.3861, -0.07621), (-3.665e-09, 0.5527, 0.1953), (-3.226e-08, 0.4643, 0.001604), (-1.12e-07, 0.2989, -0.1524), (-1.098e-08, 0.5145, 0.09965), (0.0348, 0.175, -0.1434), (-6.799e-08, 0.4013, -0.1005), (0.1038, 0.5216, 0.2083), (0.05611, 0.2821, -0.1262), (-3.353e-08, 0.4826, -0.01959), (0.07533, 0.3787, -0.07621), (-1.141e-08, 0.5348, 0.08231), (0.09058, 0.4554, 0.001604), (0.1004, 0.5046, 0.09965), (0.06827, 0.1648, -0.1434), (0.03617, 0.1819, -0.1703), (0.2035, 0.4913, 0.2083), (0.1101, 0.2657, -0.1262), (0.1078, 0.5421, 0.1953), (0.1478, 0.3567, -0.07621), (0.1777, 0.429, 0.001604), (0.05832, 0.2932, -0.1524), (0.1969, 0.4754, 0.09965), (0.07829, 0.3936, -0.1005), (0.09911, 0.1483, -0.1434), (0.2955, 0.4422, 0.2083), (0.1598, 0.2391, -0.1262), (0.09415, 0.4733, -0.01959), (0.2145, 0.3211, -0.07621), (0.258, 0.3861, 0.001604), (0.1043, 0.5245, 0.08231), (0.2859, 0.4278, 0.09965), (0.07095, 0.1713, -0.1703), (0.1261, 0.1261, -0.1434), (0.3761, 0.3761, 0.2083), (0.2034, 0.2034, -0.1262), (0.273, 0.273, -0.07621), (0.2115, 0.5107, 0.1953), (0.3283, 0.3283, 0.001604), (0.1144, 0.2762, -0.1524), (0.3638, 0.3638, 0.09965), (0.1483, 0.09911, -0.1434), (0.1536, 0.3708, -0.1005), (0.4422, 0.2955, 0.2083), (0.2391, 0.1598, -0.1262), (0.1847, 0.4458, -0.01959), (0.3211, 0.2145, -0.07621), (0.3861, 0.258, 0.001604), (0.2046, 0.4941, 0.08231), (0.4278, 0.2859, 0.09965), (0.1648, 0.06827, -0.1434), (0.4913, 0.2035, 0.2083), (0.103, 0.1542, -0.1703), (0.2657, 0.1101, -0.1262), (0.3567, 0.1478, -0.07621), (0.3071, 0.4596, 0.1953), (0.429, 0.1777, 0.001604), (0.1661, 0.2485, -0.1524), (0.4754, 0.1969, 0.09965), (0.175, 0.0348, -0.1434), (0.5216, 0.1038, 0.2083), (0.223, 0.3337, -0.1005), (0.2821, 0.05611, -0.1262), (0.3787, 0.07533, -0.07621), (0.2681, 0.4013, -0.01959), (0.4554, 0.09058, 0.001604), (0.5046, 0.1004, 0.09965), (0.2971, 0.4446, 0.08231), (0.1784, 0.0, -0.1434), (0.5318, -5.426e-10, 0.2083), (0.1311, 0.1311, -0.1703), (0.3908, 0.3908, 0.1953), (0.2876, 0.0, -0.1262), (0.3861, -2.24e-10, -0.07621), (0.4643, -4.48e-10, 0.001604), (0.5145, -4.48e-10, 0.09965), (0.2114, 0.2114, -0.1524), (0.175, -0.0348, -0.1434), (0.2838, 0.2838, -0.1005), (0.5216, -0.1038, 0.2083), (0.2821, -0.05611, -0.1262), (0.3787, -0.07533, -0.07621), (0.3412, 0.3412, -0.01959), (0.4554, -0.09058, 0.001604), (0.3781, 0.3781, 0.08231), (0.5046, -0.1004, 0.09965), (0.1648, -0.06827, -0.1434), (0.1542, 0.103, -0.1703), (0.4913, -0.2035, 0.2083), (0.2657, -0.1101, -0.1262), (0.3567, -0.1478, -0.07621), (0.4596, 0.3071, 0.1953), (0.429, -0.1777, 0.001604), (0.2485, 0.1661, -0.1524), (0.4754, -0.1969, 0.09965), (0.3337, 0.223, -0.1005), (0.1483, -0.09911, -0.1434), (0.4422, -0.2955, 0.2083), (0.2391, -0.1598, -0.1262), (0.4013, 0.2681, -0.01959), (0.3211, -0.2145, -0.07621), (0.3861, -0.258, 0.001604), (0.4446, 0.2971, 0.08231), (0.4278, -0.2859, 0.09965), (0.1261, -0.1261, -0.1434), (0.1713, 0.07095, -0.1703), (0.3761, -0.3761, 0.2083), (0.5107, 0.2115, 0.1953), (0.2034, -0.2034, -0.1262), (0.273, -0.273, -0.07621), (0.3283, -0.3283, 0.001604), (0.2762, 0.1144, -0.1524), (0.3638, -0.3638, 0.09965), (0.09911, -0.1483, -0.1434), (0.3708, 0.1536, -0.1005), (0.2955, -0.4422, 0.2083), (0.1598, -0.2391, -0.1262), (0.4458, 0.1847, -0.01959), (0.2145, -0.3211, -0.07621), (0.258, -0.3861, 0.001604), (0.2859, -0.4278, 0.09965), (0.4941, 0.2046, 0.08231), (0.06827, -0.1648, -0.1434), (0.2035, -0.4913, 0.2083), (0.1819, 0.03617, -0.1703), (0.5421, 0.1078, 0.1953), (0.1101, -0.2657, -0.1262), (0.1478, -0.3567, -0.07621), (0.1777, -0.429, 0.001604), (0.2932, 0.05832, -0.1524), (0.1969, -0.4754, 0.09965), (0.3936, 0.07829, -0.1005), (0.0348, -0.175, -0.1434), (0.1038, -0.5216, 0.2083), (0.05611, -0.2821, -0.1262), (0.4733, 0.09415, -0.01959), (0.07533, -0.3787, -0.07621), (0.5245, 0.1043, 0.08231), (0.09058, -0.4554, 0.001604), (0.1004, -0.5046, 0.09965), (0.1854, 0.0, -0.1703), (-1.577e-07, -0.1784, -0.1434), (-3.527e-09, -0.5318, 0.2083), (0.5527, -5.639e-10, 0.1953), (-1.1e-07, -0.2876, -0.1262), (-6.698e-08, -0.3861, -0.07621), (0.2989, 0.0, -0.1524), (-3.271e-08, -0.4643, 0.001604), (-1.098e-08, -0.5145, 0.09965), (-0.0348, -0.175, -0.1434), (-0.1038, -0.5216, 0.2083), (0.4013, -2.328e-10, -0.1005), (-0.05611, -0.2821, -0.1262), (-0.07533, -0.3787, -0.07621), (0.4826, -4.657e-10, -0.01959), (-0.09058, -0.4554, 0.001604), (0.5348, -4.657e-10, 0.08231), (-0.1004, -0.5046, 0.09965), (-0.06827, -0.1648, -0.1434), (0.1819, -0.03617, -0.1703), (-0.2035, -0.4913, 0.2083), (-0.1101, -0.2657, -0.1262), (0.5421, -0.1078, 0.1953), (-0.1478, -0.3567, -0.07621), (-0.1777, -0.429, 0.001604), (0.2932, -0.05832, -0.1524), (-0.1969, -0.4754, 0.09965), (-0.09911, -0.1483, -0.1434), (0.3936, -0.07829, -0.1005), (-0.2955, -0.4422, 0.2083), (-0.1598, -0.2391, -0.1262), (0.4733, -0.09415, -0.01959), (-0.2145, -0.3211, -0.07621), (-0.258, -0.3861, 0.001604), (0.5245, -0.1043, 0.08231), (-0.2859, -0.4278, 0.09965), (-0.1261, -0.1261, -0.1434), (0.1713, -0.07095, -0.1703), (-0.3761, -0.3761, 0.2083), (0.5107, -0.2115, 0.1953), (-0.2034, -0.2034, -0.1262), (-0.273, -0.273, -0.07621), (-0.3283, -0.3283, 0.001604), (0.2762, -0.1144, -0.1524), (-0.3638, -0.3638, 0.09965), (0.3708, -0.1536, -0.1005), (-0.1483, -0.09911, -0.1434), (-0.4422, -0.2955, 0.2083), (0.4458, -0.1847, -0.01959), (-0.2391, -0.1598, -0.1262), (-0.3211, -0.2145, -0.07621), (-0.3861, -0.258, 0.001604), (0.4941, -0.2046, 0.08231), (-0.4278, -0.2859, 0.09965), (-0.1648, -0.06827, -0.1434), (0.1542, -0.103, -0.1703), (-0.4913, -0.2035, 0.2083), (-0.2657, -0.1101, -0.1262), (-0.3567, -0.1478, -0.07621), (0.4596, -0.3071, 0.1953), (-0.429, -0.1777, 0.001604), (0.2485, -0.1661, -0.1524), (-0.4754, -0.1969, 0.09965), (-0.175, -0.0348, -0.1434), (0.3337, -0.223, -0.1005), (-0.5216, -0.1038, 0.2083), (0.4013, -0.2681, -0.01959), (-0.2821, -0.05611, -0.1262), (-0.3787, -0.07533, -0.07621), (0.4446, -0.2971, 0.08231), (-0.4554, -0.09058, 0.001604), (-0.5046, -0.1004, 0.09965), (0.1311, -0.1311, -0.1703), (-0.1784, 0.0, -0.1434), (-0.5318, -5.426e-10, 0.2083), (0.3908, -0.3908, 0.1953), (-0.2876, 0.0, -0.1262), (-0.3861, -2.24e-10, -0.07621), (0.2114, -0.2114, -0.1524), (-0.4643, -4.48e-10, 0.001604), (-0.5145, -4.48e-10, 0.09965), (0.2838, -0.2838, -0.1005), (-0.175, 0.0348, -0.1434), (-0.5216, 0.1038, 0.2083), (-0.2821, 0.05611, -0.1262), (-0.3787, 0.07533, -0.07621), (0.3412, -0.3412, -0.01959), (-0.4554, 0.09058, 0.001604), (-0.5046, 0.1004, 0.09965), (0.3781, -0.3781, 0.08231), (-0.1648, 0.06827, -0.1434), (0.103, -0.1542, -0.1703), (-0.4913, 0.2035, 0.2083), (0.3071, -0.4596, 0.1953), (-0.2657, 0.1101, -0.1262), (-0.3567, 0.1478, -0.07621), (-0.429, 0.1777, 0.001604), (0.1661, -0.2485, -0.1524), (-0.4754, 0.1969, 0.09965), (-0.1483, 0.09911, -0.1434), (0.223, -0.3337, -0.1005), (-0.4422, 0.2955, 0.2083), (0.2681, -0.4013, -0.01959), (-0.2391, 0.1598, -0.1262), (-0.3211, 0.2145, -0.07621), (-0.3861, 0.258, 0.001604), (0.2971, -0.4446, 0.08231), (-0.4278, 0.2859, 0.09965), (0.07095, -0.1713, -0.1703), (-0.1261, 0.1261, -0.1434), (-0.3761, 0.3761, 0.2083), (-0.2034, 0.2034, -0.1262), (-0.273, 0.273, -0.07621), (0.2115, -0.5107, 0.1953), (-0.3283, 0.3283, 0.001604), (0.1144, -0.2762, -0.1524), (-0.3638, 0.3638, 0.09965), (0.1536, -0.3708, -0.1005), (-0.09911, 0.1483, -0.1434), (-0.2955, 0.4422, 0.2083), (0.1847, -0.4458, -0.01959), (-0.1598, 0.2391, -0.1262), (-0.2145, 0.3211, -0.07621), (-0.258, 0.3861, 0.001604), (0.2046, -0.4941, 0.08231), (-0.2859, 0.4278, 0.09965), (-0.06827, 0.1648, -0.1434), (0.03617, -0.1819, -0.1703), (-0.2035, 0.4913, 0.2083), (-0.1101, 0.2657, -0.1262), (-0.1478, 0.3567, -0.07621), (0.1078, -0.5421, 0.1953), (-0.1777, 0.429, 0.001604), (0.05832, -0.2932, -0.1524), (-0.1969, 0.4754, 0.09965), (-0.0348, 0.175, -0.1434), (0.07829, -0.3936, -0.1005), (-0.1038, 0.5216, 0.2083), (-0.05611, 0.2821, -0.1262), (0.09415, -0.4733, -0.01959), (-0.07533, 0.3787, -0.07621), (-0.09058, 0.4554, 0.001604), (0.1043, -0.5245, 0.08231), (-0.1004, 0.5046, 0.09965), (-1.639e-07, -0.1854, -0.1703), (-3.665e-09, -0.5527, 0.1953), (-1.143e-07, -0.2989, -0.1524), (-6.962e-08, -0.4013, -0.1005), (-3.399e-08, -0.4826, -0.01959), (-1.141e-08, -0.5348, 0.08231), (-0.03617, -0.1819, -0.1703), (-0.1078, -0.5421, 0.1953), (-0.05832, -0.2932, -0.1524), (-0.07829, -0.3936, -0.1005), (-0.09415, -0.4733, -0.01959), (-0.1043, -0.5245, 0.08231), (-0.07095, -0.1713, -0.1703), (-0.2115, -0.5107, 0.1953), (-0.1144, -0.2762, -0.1524), (-0.1536, -0.3708, -0.1005), (-0.1847, -0.4458, -0.01959), (-0.2046, -0.4941, 0.08231), (-0.103, -0.1542, -0.1703), (-0.3071, -0.4596, 0.1953), (-0.1661, -0.2485, -0.1524), (-0.223, -0.3337, -0.1005), (-0.2681, -0.4013, -0.01959), (-0.2971, -0.4446, 0.08231), (-0.1311, -0.1311, -0.1703), (-0.3908, -0.3908, 0.1953), (-0.2114, -0.2114, -0.1524), (-0.2838, -0.2838, -0.1005), (-0.3412, -0.3412, -0.01959), (-0.3781, -0.3781, 0.08231), (-0.1542, -0.103, -0.1703), (-0.4596, -0.3071, 0.1953), (-0.2485, -0.1661, -0.1524), (-0.3337, -0.223, -0.1005), (-0.4013, -0.2681, -0.01959), (-0.4446, -0.2971, 0.08231), (-0.1713, -0.07095, -0.1703), (-0.5107, -0.2115, 0.1953), (-0.2762, -0.1144, -0.1524), (-0.3708, -0.1536, -0.1005), (-0.4458, -0.1847, -0.01959), (-0.4941, -0.2046, 0.08231), (-0.1819, -0.03617, -0.1703), (-0.5421, -0.1078, 0.1953), (-0.2932, -0.05832, -0.1524), (-0.3936, -0.07829, -0.1005), (-0.4733, -0.09415, -0.01959), (-0.5245, -0.1043, 0.08231), (-0.1854, 0.0, -0.1703), (-0.5527, -5.639e-10, 0.1953), (-0.2989, 0.0, -0.1524), (-0.4013, -2.328e-10, -0.1005), (-0.4826, -4.657e-10, -0.01959), (-0.5348, -4.657e-10, 0.08231), (-0.1819, 0.03617, -0.1703), (-0.5421, 0.1078, 0.1953), (-0.2932, 0.05832, -0.1524), (-0.3936, 0.07829, -0.1005), (-0.4733, 0.09415, -0.01959), (-0.5245, 0.1043, 0.08231), (-0.1713, 0.07095, -0.1703), (-0.5107, 0.2115, 0.1953), (-0.2762, 0.1144, -0.1524), (-0.3708, 0.1536, -0.1005), (-0.4458, 0.1847, -0.01959), (-0.4941, 0.2046, 0.08231), (-0.1542, 0.103, -0.1703), (-0.4596, 0.3071, 0.1953), (-0.2485, 0.1661, -0.1524), (-0.3337, 0.223, -0.1005), (-0.4013, 0.2681, -0.01959), (-0.4446, 0.2971, 0.08231), (-0.1311, 0.1311, -0.1703), (-0.3908, 0.3908, 0.1953), (-0.2114, 0.2114, -0.1524), (-0.2838, 0.2838, -0.1005), (-0.3412, 0.3412, -0.01959), (-0.3781, 0.3781, 0.08231), (-0.103, 0.1542, -0.1703), (-0.3071, 0.4596, 0.1953), (-0.1661, 0.2485, -0.1524), (-0.223, 0.3337, -0.1005), (-0.2681, 0.4013, -0.01959), (-0.2971, 0.4446, 0.08231), (-0.07095, 0.1713, -0.1703), (-0.2115, 0.5107, 0.1953), (-0.1144, 0.2762, -0.1524), (-0.1536, 0.3708, -0.1005), (-0.1847, 0.4458, -0.01959), (-0.2046, 0.4941, 0.08231), (-0.03617, 0.1819, -0.1703), (-0.1078, 0.5421, 0.1953), (-0.05832, 0.2932, -0.1524), (-0.07829, 0.3936, -0.1005), (-0.09415, 0.4733, -0.01959), (-0.1043, 0.5245, 0.08231), (-0.5318, -5.426e-10, 0.2317), (-0.5318, -5.426e-10, 0.2317), (-3.527e-09, -0.5318, 0.2317), (-3.527e-09, -0.5318, 0.2317), (-0.5216, -0.1038, 0.2317), (-0.1038, -0.5216, 0.2317), (-0.2035, -0.4913, 0.2317), (-0.4913, -0.2035, 0.2317), (-0.4422, -0.2955, 0.2317), (-0.2955, -0.4422, 0.2317), (-0.3761, -0.3761, 0.2317), (0.1038, -0.5216, 0.2317), (-0.5216, 0.1038, 0.2317), (-0.4913, 0.2035, 0.2317), (0.2035, -0.4913, 0.2317), (0.2955, -0.4422, 0.2317), (-0.4422, 0.2955, 0.2317), (-0.3761, 0.3761, 0.2317), (0.3761, -0.3761, 0.2317), (-0.2955, 0.4422, 0.2317), (0.4422, -0.2955, 0.2317), (0.4913, -0.2035, 0.2317), (-0.2035, 0.4913, 0.2317), (0.5216, -0.1038, 0.2317), (-0.1038, 0.5216, 0.2317), (-3.527e-09, 0.5318, 0.2317), (-3.527e-09, 0.5318, 0.2317), (0.5318, -5.426e-10, 0.2317), (0.5318, -5.426e-10, 0.2317), (0.1038, 0.5216, 0.2317), (0.5216, 0.1038, 0.2317), (0.2035, 0.4913, 0.2317), (0.4422, 0.2955, 0.2317), (0.4913, 0.2035, 0.2317), (0.2955, 0.4422, 0.2317), (0.3761, 0.3761, 0.2317)], [], [(2, 1, 8, 9), (0, 5, 6), (4, 112, 12, 13), (3, 2, 9, 10), (110, 0, 6, 7), (111, 3, 10, 11), (1, 110, 7, 8), (112, 111, 11, 12), (6, 5, 14), (13, 12, 20, 21), (10, 9, 17, 18), (7, 6, 14, 15), (11, 10, 18, 19), (8, 7, 15, 16), (12, 11, 19, 20), (9, 8, 16, 17), (20, 19, 27, 28), (17, 16, 24, 25), (14, 5, 22), (21, 20, 28, 29), (18, 17, 25, 26), (15, 14, 22, 23), (19, 18, 26, 27), (16, 15, 23, 24), (24, 23, 31, 32), (28, 27, 35, 36), (25, 24, 32, 33), (22, 5, 30), (29, 28, 36, 37), (26, 25, 33, 34), (23, 22, 30, 31), (27, 26, 34, 35), (35, 34, 42, 43), (32, 31, 39, 40), (36, 35, 43, 44), (33, 32, 40, 41), (30, 5, 38), (37, 36, 44, 45), (34, 33, 41, 42), (31, 30, 38, 39), (39, 38, 46, 47), (43, 42, 50, 51), (40, 39, 47, 48), (44, 43, 51, 52), (41, 40, 48, 49), (38, 5, 46), (45, 44, 52, 53), (42, 41, 49, 50), (53, 52, 60, 61), (50, 49, 57, 58), (47, 46, 54, 55), (51, 50, 58, 59), (48, 47, 55, 56), (52, 51, 59, 60), (49, 48, 56, 57), (46, 5, 54), (57, 56, 64, 65), (54, 5, 62), (61, 60, 68, 69), (58, 57, 65, 66), (55, 54, 62, 63), (59, 58, 66, 67), (56, 55, 63, 64), (60, 59, 67, 68), (68, 67, 75, 76), (65, 64, 72, 73), (62, 5, 70), (69, 68, 76, 77), (66, 65, 73, 74), (63, 62, 70, 71), (67, 66, 74, 75), (64, 63, 71, 72), (72, 71, 79, 80), (76, 75, 83, 84), (73, 72, 80, 81), (70, 5, 78), (77, 76, 84, 85), (74, 73, 81, 82), (71, 70, 78, 79), (75, 74, 82, 83), (83, 82, 90, 91), (80, 79, 87, 88), (84, 83, 91, 92), (81, 80, 88, 89), (78, 5, 86), (85, 84, 92, 93), (82, 81, 89, 90), (79, 78, 86, 87), (90, 89, 97, 98), (87, 86, 94, 95), (91, 90, 98, 99), (88, 87, 95, 96), (92, 91, 99, 100), (89, 88, 96, 97), (86, 5, 94), (93, 92, 100, 101), (94, 5, 102), (101, 100, 108, 109), (98, 97, 105, 106), (95, 94, 102, 103), (99, 98, 106, 107), (96, 95, 103, 104), (100, 99, 107, 108), (97, 96, 104, 105), (105, 104, 1, 2), (102, 5, 0), (109, 108, 112, 4), (106, 105, 2, 3), (103, 102, 0, 110), (107, 106, 3, 111), (104, 103, 110, 1), (108, 107, 111, 112), (524, 144, 113, 150), (186, 115, 116, 204), (204, 116, 117, 220), (220, 117, 118, 240), (240, 118, 119, 256), (256, 119, 120, 274), (274, 120, 121, 292), (292, 121, 122, 311), (311, 122, 123, 328), (328, 123, 124, 348), (348, 124, 125, 364), (364, 125, 126, 382), (382, 126, 127, 402), (402, 127, 128, 420), (420, 128, 129, 434), (434, 129, 130, 440), (440, 130, 131, 446), (446, 131, 132, 452), (452, 132, 133, 458), (458, 133, 134, 464), (464, 134, 135, 470), (470, 135, 136, 476), (476, 136, 137, 482), (482, 137, 138, 488), (488, 138, 139, 494), (494, 139, 140, 500), (500, 140, 141, 506), (506, 141, 142, 512), (512, 142, 143, 518), (518, 143, 144, 524), (137, 136, 135, 134, 133, 132, 131, 130, 129, 532, 531, 534, 535, 538, 539, 537, 536, 533, 529, 530), (532, 129, 128, 127, 126, 125, 124, 123, 122, 121, 120, 119, 118, 117, 116, 115, 114, 113, 144, 143, 142, 141, 140, 139, 138, 137, 530, 541, 542, 545, 546, 548, 551, 553, 555, 554, 558, 560, 563, 564, 561, 562, 559, 556, 557, 552, 550, 549, 547, 544, 543, 540), (167, 114, 115, 186), (150, 113, 114, 167), (150, 167, 179, 160), (160, 179, 176, 158), (158, 176, 172, 155), (155, 172, 170, 152), (152, 170, 164, 146), (167, 186, 197, 179), (179, 197, 194, 176), (176, 194, 191, 172), (172, 191, 188, 170), (170, 188, 181, 164), (186, 204, 216, 197), (197, 216, 213, 194), (194, 213, 210, 191), (191, 210, 206, 188), (188, 206, 201, 181), (204, 220, 233, 216), (216, 233, 231, 213), (213, 231, 227, 210), (210, 227, 225, 206), (206, 225, 219, 201), (220, 240, 251, 233), (233, 251, 248, 231), (231, 248, 244, 227), (227, 244, 242, 225), (225, 242, 236, 219), (240, 256, 270, 251), (251, 270, 266, 248), (248, 266, 263, 244), (244, 263, 260, 242), (242, 260, 254, 236), (256, 274, 286, 270), (270, 286, 284, 266), (266, 284, 280, 263), (263, 280, 278, 260), (260, 278, 273, 254), (274, 292, 305, 286), (286, 305, 303, 284), (284, 303, 300, 280), (280, 300, 295, 278), (278, 295, 289, 273), (292, 311, 323, 305), (305, 323, 320, 303), (303, 320, 317, 300), (300, 317, 314, 295), (295, 314, 308, 289), (311, 328, 341, 323), (323, 341, 337, 320), (320, 337, 334, 317), (317, 334, 332, 314), (314, 332, 326, 308), (328, 348, 358, 341), (341, 358, 355, 337), (337, 355, 353, 334), (334, 353, 350, 332), (332, 350, 344, 326), (348, 364, 378, 358), (358, 378, 375, 355), (355, 375, 370, 353), (353, 370, 367, 350), (350, 367, 361, 344), (364, 382, 395, 378), (378, 395, 391, 375), (375, 391, 389, 370), (370, 389, 386, 367), (367, 386, 380, 361), (382, 402, 413, 395), (395, 413, 409, 391), (391, 409, 406, 389), (389, 406, 404, 386), (386, 404, 397, 380), (402, 420, 431, 413), (413, 431, 428, 409), (409, 428, 425, 406), (406, 425, 422, 404), (404, 422, 416, 397), (420, 434, 438, 431), (431, 438, 437, 428), (428, 437, 436, 425), (425, 436, 435, 422), (422, 435, 433, 416), (434, 440, 444, 438), (438, 444, 443, 437), (437, 443, 442, 436), (436, 442, 441, 435), (435, 441, 439, 433), (440, 446, 450, 444), (444, 450, 449, 443), (443, 449, 448, 442), (442, 448, 447, 441), (441, 447, 445, 439), (446, 452, 456, 450), (450, 456, 455, 449), (449, 455, 454, 448), (448, 454, 453, 447), (447, 453, 451, 445), (452, 458, 462, 456), (456, 462, 461, 455), (455, 461, 460, 454), (454, 460, 459, 453), (453, 459, 457, 451), (458, 464, 468, 462), (462, 468, 467, 461), (461, 467, 466, 460), (460, 466, 465, 459), (459, 465, 463, 457), (464, 470, 474, 468), (468, 474, 473, 467), (467, 473, 472, 466), (466, 472, 471, 465), (465, 471, 469, 463), (470, 476, 480, 474), (474, 480, 479, 473), (473, 479, 478, 472), (472, 478, 477, 471), (471, 477, 475, 469), (476, 482, 486, 480), (480, 486, 485, 479), (479, 485, 484, 478), (478, 484, 483, 477), (477, 483, 481, 475), (482, 488, 492, 486), (486, 492, 491, 485), (485, 491, 490, 484), (484, 490, 489, 483), (483, 489, 487, 481), (488, 494, 498, 492), (492, 498, 497, 491), (491, 497, 496, 490), (490, 496, 495, 489), (489, 495, 493, 487), (494, 500, 504, 498), (498, 504, 503, 497), (497, 503, 502, 496), (496, 502, 501, 495), (495, 501, 499, 493), (500, 506, 510, 504), (504, 510, 509, 503), (503, 509, 508, 502), (502, 508, 507, 501), (501, 507, 505, 499), (506, 512, 516, 510), (510, 516, 515, 509), (509, 515, 514, 508), (508, 514, 513, 507), (507, 513, 511, 505), (512, 518, 522, 516), (516, 522, 521, 515), (515, 521, 520, 514), (514, 520, 519, 513), (513, 519, 517, 511), (518, 524, 528, 522), (522, 528, 527, 521), (521, 527, 526, 520), (520, 526, 525, 519), (519, 525, 523, 517), (524, 150, 160, 528), (528, 160, 158, 527), (527, 158, 155, 526), (526, 155, 152, 525), (525, 152, 146, 523), (517, 523, 146, 164, 181, 201, 219, 236, 254, 273, 289, 308, 326, 344, 361, 380, 397, 416, 433, 439, 445, 451, 457, 463, 469, 475, 481, 487, 493, 499, 505, 511), (553, 426, 147, 555), (560, 165, 174, 563), (563, 174, 183, 564), (183, 192, 561, 564), (192, 200, 562, 561), (562, 200, 209, 559), (209, 218, 557, 556, 559), (218, 228, 552, 557), (228, 237, 550, 552), (237, 246, 549, 550), (246, 255, 547, 549), (255, 264, 544, 547), (264, 272, 543, 544), (543, 272, 282, 540), (282, 291, 531, 532, 540), (291, 299, 534, 531), (299, 309, 535, 534), (309, 318, 538, 535), (318, 327, 539, 538), (539, 327, 336, 537), (537, 336, 345, 536), (536, 345, 354, 533), (533, 354, 363, 529), (529, 363, 372, 541, 530), (541, 372, 381, 542), (542, 381, 390, 545), (545, 390, 399, 546), (546, 399, 408, 548), (548, 408, 417, 551), (551, 417, 426, 553), (558, 156, 165, 560), (555, 147, 156, 558, 554), (147, 153, 162, 156), (153, 151, 161, 162), (151, 149, 159, 161), (149, 148, 157, 159), (148, 145, 154, 157), (156, 162, 171, 165), (162, 161, 169, 171), (161, 159, 168, 169), (159, 157, 166, 168), (157, 154, 163, 166), (165, 171, 180, 174), (171, 169, 178, 180), (169, 168, 177, 178), (168, 166, 175, 177), (166, 163, 173, 175), (174, 180, 189, 183), (180, 178, 187, 189), (178, 177, 185, 187), (177, 175, 184, 185), (175, 173, 182, 184), (192, 183, 189, 198), (198, 189, 187, 196), (187, 185, 195, 196), (185, 184, 193, 195), (184, 182, 190, 193), (200, 192, 198, 207), (207, 198, 196, 205), (196, 195, 203, 205), (195, 193, 202, 203), (193, 190, 199, 202), (209, 200, 207, 215), (215, 207, 205, 214), (205, 203, 212, 214), (203, 202, 211, 212), (202, 199, 208, 211), (218, 209, 215, 224), (224, 215, 214, 223), (214, 212, 222, 223), (212, 211, 221, 222), (211, 208, 217, 221), (228, 218, 224, 234), (234, 224, 223, 232), (230, 232, 223, 222), (229, 230, 222, 221), (226, 229, 221, 217), (237, 228, 234, 243), (243, 234, 232, 241), (239, 241, 232, 230), (238, 239, 230, 229), (235, 238, 229, 226), (246, 237, 243, 252), (252, 243, 241, 250), (249, 250, 241, 239), (247, 249, 239, 238), (245, 247, 238, 235), (255, 246, 252, 261), (261, 252, 250, 259), (258, 259, 250, 249), (257, 258, 249, 247), (253, 257, 247, 245), (264, 255, 261, 269), (269, 261, 259, 268), (267, 268, 259, 258), (265, 267, 258, 257), (262, 265, 257, 253), (272, 264, 269, 279), (279, 269, 268, 277), (276, 277, 268, 267), (275, 276, 267, 265), (271, 275, 265, 262), (282, 272, 279, 288), (288, 279, 277, 287), (285, 287, 277, 276), (283, 285, 276, 275), (281, 283, 275, 271), (291, 282, 288, 297), (297, 288, 287, 296), (294, 296, 287, 285), (293, 294, 285, 283), (290, 293, 283, 281), (299, 291, 297, 306), (306, 297, 296, 304), (302, 304, 296, 294), (301, 302, 294, 293), (298, 301, 293, 290), (309, 299, 306, 315), (315, 306, 304, 313), (312, 313, 304, 302), (310, 312, 302, 301), (307, 310, 301, 298), (318, 309, 315, 324), (324, 315, 313, 322), (321, 322, 313, 312), (319, 321, 312, 310), (319, 310, 307, 316), (327, 318, 324, 333), (333, 324, 322, 331), (330, 331, 322, 321), (330, 321, 319, 329), (329, 319, 316, 325), (336, 327, 333, 342), (342, 333, 331, 340), (340, 331, 330, 339), (339, 330, 329, 338), (338, 329, 325, 335), (345, 336, 342, 351), (351, 342, 340, 349), (349, 340, 339, 347), (347, 339, 338, 346), (346, 338, 335, 343), (354, 345, 351, 360), (360, 351, 349, 359), (359, 349, 347, 357), (357, 347, 346, 356), (356, 346, 343, 352), (363, 354, 360, 369), (360, 359, 368, 369), (368, 359, 357, 366), (366, 357, 356, 365), (365, 356, 352, 362), (363, 369, 377, 372), (369, 368, 376, 377), (376, 368, 366, 374), (374, 366, 365, 373), (373, 365, 362, 371), (372, 377, 387, 381), (377, 376, 385, 387), (385, 376, 374, 384), (384, 374, 373, 383), (383, 373, 371, 379), (381, 387, 396, 390), (387, 385, 394, 396), (394, 385, 384, 393), (393, 384, 383, 392), (392, 383, 379, 388), (390, 396, 405, 399), (396, 394, 403, 405), (403, 394, 393, 401), (401, 393, 392, 400), (400, 392, 388, 398), (408, 399, 405, 414), (414, 405, 403, 412), (412, 403, 401, 411), (411, 401, 400, 410), (410, 400, 398, 407), (417, 408, 414, 423), (423, 414, 412, 421), (421, 412, 411, 419), (419, 411, 410, 418), (418, 410, 407, 415), (426, 417, 423, 432), (432, 423, 421, 430), (430, 421, 419, 429), (429, 419, 418, 427), (427, 418, 415, 424), (426, 432, 153, 147), (432, 430, 151, 153), (430, 429, 149, 151), (429, 427, 148, 149), (427, 424, 145, 148), (154, 145, 424, 415, 407, 398, 388, 379, 371, 362, 352, 343, 335, 325, 316, 307, 298, 290, 281, 271, 262, 253, 245, 235, 226, 217, 208, 199, 190, 182, 173, 163)])
me_sphere.polygons.foreach_set('use_smooth', [True] * 500)
_uv = me_sphere.uv_layers.new(name='UVMap')
_uv.uv.foreach_set('vector', [0.7143, 0.6, 0.7143, 0.7, 0.6429, 0.7, 0.6429, 0.6, 0.7143, 0.9, 0.6786, 1.0, 0.6429, 0.9, 0.7143, 0.2, 0.7143, 0.3, 0.6429, 0.3, 0.6429, 0.2, 0.7143, 0.5, 0.7143, 0.6, 0.6429, 0.6, 0.6429, 0.5, 0.7143, 0.8, 0.7143, 0.9, 0.6429, 0.9, 0.6429, 0.8, 0.7143, 0.4, 0.7143, 0.5, 0.6429, 0.5, 0.6429, 0.4, 0.7143, 0.7, 0.7143, 0.8, 0.6429, 0.8, 0.6429, 0.7, 0.7143, 0.3, 0.7143, 0.4, 0.6429, 0.4, 0.6429, 0.3, 0.6429, 0.9, 0.6071, 1.0, 0.5714, 0.9, 0.6429, 0.2, 0.6429, 0.3, 0.5714, 0.3, 0.5714, 0.2, 0.6429, 0.5, 0.6429, 0.6, 0.5714, 0.6, 0.5714, 0.5, 0.6429, 0.8, 0.6429, 0.9, 0.5714, 0.9, 0.5714, 0.8, 0.6429, 0.4, 0.6429, 0.5, 0.5714, 0.5, 0.5714, 0.4, 0.6429, 0.7, 0.6429, 0.8, 0.5714, 0.8, 0.5714, 0.7, 0.6429, 0.3, 0.6429, 0.4, 0.5714, 0.4, 0.5714, 0.3, 0.6429, 0.6, 0.6429, 0.7, 0.5714, 0.7, 0.5714, 0.6, 0.5714, 0.3, 0.5714, 0.4, 0.5, 0.4, 0.5, 0.3, 0.5714, 0.6, 0.5714, 0.7, 0.5, 0.7, 0.5, 0.6, 0.5714, 0.9, 0.5357, 1.0, 0.5, 0.9, 0.5714, 0.2, 0.5714, 0.3, 0.5, 0.3, 0.5, 0.2, 0.5714, 0.5, 0.5714, 0.6, 0.5, 0.6, 0.5, 0.5, 0.5714, 0.8, 0.5714, 0.9, 0.5, 0.9, 0.5, 0.8, 0.5714, 0.4, 0.5714, 0.5, 0.5, 0.5, 0.5, 0.4, 0.5714, 0.7, 0.5714, 0.8, 0.5, 0.8, 0.5, 0.7, 0.5, 0.7, 0.5, 0.8, 0.4286, 0.8, 0.4286, 0.7, 0.5, 0.3, 0.5, 0.4, 0.4286, 0.4, 0.4286, 0.3, 0.5, 0.6, 0.5, 0.7, 0.4286, 0.7, 0.4286, 0.6, 0.5, 0.9, 0.4643, 1.0, 0.4286, 0.9, 0.5, 0.2, 0.5, 0.3, 0.4286, 0.3, 0.4286, 0.2, 0.5, 0.5, 0.5, 0.6, 0.4286, 0.6, 0.4286, 0.5, 0.5, 0.8, 0.5, 0.9, 0.4286, 0.9, 0.4286, 0.8, 0.5, 0.4, 0.5, 0.5, 0.4286, 0.5, 0.4286, 0.4, 0.4286, 0.4, 0.4286, 0.5, 0.3571, 0.5, 0.3571, 0.4, 0.4286, 0.7, 0.4286, 0.8, 0.3571, 0.8, 0.3571, 0.7, 0.4286, 0.3, 0.4286, 0.4, 0.3571, 0.4, 0.3571, 0.3, 0.4286, 0.6, 0.4286, 0.7, 0.3571, 0.7, 0.3571, 0.6, 0.4286, 0.9, 0.3929, 1.0, 0.3571, 0.9, 0.4286, 0.2, 0.4286, 0.3, 0.3571, 0.3, 0.3571, 0.2, 0.4286, 0.5, 0.4286, 0.6, 0.3571, 0.6, 0.3571, 0.5, 0.4286, 0.8, 0.4286, 0.9, 0.3571, 0.9, 0.3571, 0.8, 0.3571, 0.8, 0.3571, 0.9, 0.2857, 0.9, 0.2857, 0.8, 0.3571, 0.4, 0.3571, 0.5, 0.2857, 0.5, 0.2857, 0.4, 0.3571, 0.7, 0.3571, 0.8, 0.2857, 0.8, 0.2857, 0.7, 0.3571, 0.3, 0.3571, 0.4, 0.2857, 0.4, 0.2857, 0.3, 0.3571, 0.6, 0.3571, 0.7, 0.2857, 0.7, 0.2857, 0.6, 0.3571, 0.9, 0.3214, 1.0, 0.2857, 0.9, 0.3571, 0.2, 0.3571, 0.3, 0.2857, 0.3, 0.2857, 0.2, 0.3571, 0.5, 0.3571, 0.6, 0.2857, 0.6, 0.2857, 0.5, 0.2857, 0.2, 0.2857, 0.3, 0.2143, 0.3, 0.2143, 0.2, 0.2857, 0.5, 0.2857, 0.6, 0.2143, 0.6, 0.2143, 0.5, 0.2857, 0.8, 0.2857, 0.9, 0.2143, 0.9, 0.2143, 0.8, 0.2857, 0.4, 0.2857, 0.5, 0.2143, 0.5, 0.2143, 0.4, 0.2857, 0.7, 0.2857, 0.8, 0.2143, 0.8, 0.2143, 0.7, 0.2857, 0.3, 0.2857, 0.4, 0.2143, 0.4, 0.2143, 0.3, 0.2857, 0.6, 0.2857, 0.7, 0.2143, 0.7, 0.2143, 0.6, 0.2857, 0.9, 0.25, 1.0, 0.2143, 0.9, 0.2143, 0.6, 0.2143, 0.7, 0.1429, 0.7, 0.1429, 0.6, 0.2143, 0.9, 0.1786, 1.0, 0.1429, 0.9, 0.2143, 0.2, 0.2143, 0.3, 0.1429, 0.3, 0.1429, 0.2, 0.2143, 0.5, 0.2143, 0.6, 0.1429, 0.6, 0.1429, 0.5, 0.2143, 0.8, 0.2143, 0.9, 0.1429, 0.9, 0.1429, 0.8, 0.2143, 0.4, 0.2143, 0.5, 0.1429, 0.5, 0.1429, 0.4, 0.2143, 0.7, 0.2143, 0.8, 0.1429, 0.8, 0.1429, 0.7, 0.2143, 0.3, 0.2143, 0.4, 0.1429, 0.4, 0.1429, 0.3, 0.1429, 0.3, 0.1429, 0.4, 0.07143, 0.4, 0.07143, 0.3, 0.1429, 0.6, 0.1429, 0.7, 0.07143, 0.7, 0.07143, 0.6, 0.1429, 0.9, 0.1071, 1.0, 0.07143, 0.9, 0.1429, 0.2, 0.1429, 0.3, 0.07143, 0.3, 0.07143, 0.2, 0.1429, 0.5, 0.1429, 0.6, 0.07143, 0.6, 0.07143, 0.5, 0.1429, 0.8, 0.1429, 0.9, 0.07143, 0.9, 0.07143, 0.8, 0.1429, 0.4, 0.1429, 0.5, 0.07143, 0.5, 0.07143, 0.4, 0.1429, 0.7, 0.1429, 0.8, 0.07143, 0.8, 0.07143, 0.7, 0.07143, 0.7, 0.07143, 0.8, 0.0, 0.8, 0.0, 0.7, 0.07143, 0.3, 0.07143, 0.4, 0.0, 0.4, 0.0, 0.3, 0.07143, 0.6, 0.07143, 0.7, 0.0, 0.7, 0.0, 0.6, 0.07143, 0.9, 0.03571, 1.0, 0.0, 0.9, 0.07143, 0.2, 0.07143, 0.3, 0.0, 0.3, 0.0, 0.2, 0.07143, 0.5, 0.07143, 0.6, 0.0, 0.6, 0.0, 0.5, 0.07143, 0.8, 0.07143, 0.9, 0.0, 0.9, 0.0, 0.8, 0.07143, 0.4, 0.07143, 0.5, 0.0, 0.5, 0.0, 0.4, 1.0, 0.4, 1.0, 0.5, 0.9286, 0.5, 0.9286, 0.4, 1.0, 0.7, 1.0, 0.8, 0.9286, 0.8, 0.9286, 0.7, 1.0, 0.3, 1.0, 0.4, 0.9286, 0.4, 0.9286, 0.3, 1.0, 0.6, 1.0, 0.7, 0.9286, 0.7, 0.9286, 0.6, 1.0, 0.9, 0.9643, 1.0, 0.9286, 0.9, 1.0, 0.2, 1.0, 0.3, 0.9286, 0.3, 0.9286, 0.2, 1.0, 0.5, 1.0, 0.6, 0.9286, 0.6, 0.9286, 0.5, 1.0, 0.8, 1.0, 0.9, 0.9286, 0.9, 0.9286, 0.8, 0.9286, 0.5, 0.9286, 0.6, 0.8571, 0.6, 0.8571, 0.5, 0.9286, 0.8, 0.9286, 0.9, 0.8571, 0.9, 0.8571, 0.8, 0.9286, 0.4, 0.9286, 0.5, 0.8571, 0.5, 0.8571, 0.4, 0.9286, 0.7, 0.9286, 0.8, 0.8571, 0.8, 0.8571, 0.7, 0.9286, 0.3, 0.9286, 0.4, 0.8571, 0.4, 0.8571, 0.3, 0.9286, 0.6, 0.9286, 0.7, 0.8571, 0.7, 0.8571, 0.6, 0.9286, 0.9, 0.8929, 1.0, 0.8571, 0.9, 0.9286, 0.2, 0.9286, 0.3, 0.8571, 0.3, 0.8571, 0.2, 0.8571, 0.9, 0.8214, 1.0, 0.7857, 0.9, 0.8571, 0.2, 0.8571, 0.3, 0.7857, 0.3, 0.7857, 0.2, 0.8571, 0.5, 0.8571, 0.6, 0.7857, 0.6, 0.7857, 0.5, 0.8571, 0.8, 0.8571, 0.9, 0.7857, 0.9, 0.7857, 0.8, 0.8571, 0.4, 0.8571, 0.5, 0.7857, 0.5, 0.7857, 0.4, 0.8571, 0.7, 0.8571, 0.8, 0.7857, 0.8, 0.7857, 0.7, 0.8571, 0.3, 0.8571, 0.4, 0.7857, 0.4, 0.7857, 0.3, 0.8571, 0.6, 0.8571, 0.7, 0.7857, 0.7, 0.7857, 0.6, 0.7857, 0.6, 0.7857, 0.7, 0.7143, 0.7, 0.7143, 0.6, 0.7857, 0.9, 0.75, 1.0, 0.7143, 0.9, 0.7857, 0.2, 0.7857, 0.3, 0.7143, 0.3, 0.7143, 0.2, 0.7857, 0.5, 0.7857, 0.6, 0.7143, 0.6, 0.7143, 0.5, 0.7857, 0.8, 0.7857, 0.9, 0.7143, 0.9, 0.7143, 0.8, 0.7857, 0.4, 0.7857, 0.5, 0.7143, 0.5, 0.7143, 0.4, 0.7857, 0.7, 0.7857, 0.8, 0.7143, 0.8, 0.7143, 0.7, 0.7857, 0.3, 0.7857, 0.4, 0.7143, 0.4, 0.7143, 0.3, 0.03125, 0.9547, 0.03125, 1.0, 0.0, 1.0, 0.0, 0.9547, 0.9375, 0.9547, 0.9375, 1.0, 0.9062, 1.0, 0.9062, 0.9547, 0.9062, 0.9547, 0.9062, 1.0, 0.875, 1.0, 0.875, 0.9547, 0.875, 0.9547, 0.875, 1.0, 0.8438, 1.0, 0.8438, 0.9547, 0.8438, 0.9547, 0.8438, 1.0, 0.8125, 1.0, 0.8125, 0.9547, 0.8125, 0.9547, 0.8125, 1.0, 0.7812, 1.0, 0.7812, 0.9547, 0.7812, 0.9547, 0.7812, 1.0, 0.75, 1.0, 0.75, 0.9547, 0.75, 0.9547, 0.75, 1.0, 0.7188, 1.0, 0.7187, 0.9547, 0.7187, 0.9547, 0.7188, 1.0, 0.6875, 1.0, 0.6875, 0.9547, 0.6875, 0.9547, 0.6875, 1.0, 0.6562, 1.0, 0.6562, 0.9547, 0.6562, 0.9547, 0.6562, 1.0, 0.625, 1.0, 0.625, 0.9547, 0.625, 0.9547, 0.625, 1.0, 0.5938, 1.0, 0.5938, 0.9547, 0.5938, 0.9547, 0.5938, 1.0, 0.5625, 1.0, 0.5625, 0.9547, 0.5625, 0.9547, 0.5625, 1.0, 0.5312, 1.0, 0.5312, 0.9547, 0.5312, 0.9547, 0.5312, 1.0, 0.5, 1.0, 0.5, 0.9547, 0.5, 0.9547, 0.5, 1.0, 0.4688, 1.0, 0.4688, 0.9547, 0.4688, 0.9547, 0.4688, 1.0, 0.4375, 1.0, 0.4375, 0.9547, 0.4375, 0.9547, 0.4375, 1.0, 0.4062, 1.0, 0.4062, 0.9547, 0.4062, 0.9547, 0.4062, 1.0, 0.375, 1.0, 0.375, 0.9547, 0.375, 0.9547, 0.375, 1.0, 0.3438, 1.0, 0.3438, 0.9547, 0.3438, 0.9547, 0.3438, 1.0, 0.3125, 1.0, 0.3125, 0.9547, 0.3125, 0.9547, 0.3125, 1.0, 0.2812, 1.0, 0.2812, 0.9547, 0.2812, 0.9547, 0.2812, 1.0, 0.25, 1.0, 0.25, 0.9547, 0.25, 0.9547, 0.25, 1.0, 0.2188, 1.0, 0.2187, 0.9547, 0.2187, 0.9547, 0.2188, 1.0, 0.1875, 1.0, 0.1875, 0.9547, 0.1875, 0.9547, 0.1875, 1.0, 0.1562, 1.0, 0.1562, 0.9547, 0.1562, 0.9547, 0.1562, 1.0, 0.125, 1.0, 0.125, 0.9547, 0.125, 0.9547, 0.125, 1.0, 0.09375, 1.0, 0.09375, 0.9547, 0.09375, 0.9547, 0.09375, 1.0, 0.0625, 1.0, 0.0625, 0.9547, 0.0625, 0.9547, 0.0625, 1.0, 0.03125, 1.0, 0.03125, 0.9547, 0.01, 0.25, 0.01461, 0.2032, 0.02827, 0.1582, 0.05045, 0.1167, 0.08029, 0.08029, 0.1167, 0.05045, 0.1582, 0.02827, 0.2032, 0.01461, 0.25, 0.01, 0.25, 0.01908, 0.25, 0.01908, 0.205, 0.02352, 0.1616, 0.03666, 0.1217, 0.058, 0.08672, 0.08672, 0.058, 0.1217, 0.03666, 0.1616, 0.02352, 0.205, 0.01908, 0.25, 0.01908, 0.25, 0.25, 0.01908, 0.25, 0.01, 0.2968, 0.01461, 0.3418, 0.02827, 0.3833, 0.05045, 0.4197, 0.08029, 0.4496, 0.1167, 0.4717, 0.1582, 0.4854, 0.2032, 0.49, 0.25, 0.4854, 0.2968, 0.4717, 0.3418, 0.4496, 0.3833, 0.4197, 0.4197, 0.3833, 0.4496, 0.3418, 0.4717, 0.2968, 0.4854, 0.25, 0.49, 0.2032, 0.4854, 0.1582, 0.4717, 0.1167, 0.4496, 0.08029, 0.4197, 0.05045, 0.3833, 0.02827, 0.3418, 0.01461, 0.2968, 0.01, 0.25, 0.01908, 0.25, 0.02352, 0.295, 0.03666, 0.3384, 0.058, 0.3783, 0.08672, 0.4133, 0.1217, 0.442, 0.1616, 0.4633, 0.205, 0.4765, 0.25, 0.4809, 0.25, 0.4809, 0.2951, 0.4765, 0.3384, 0.4633, 0.3783, 0.442, 0.4133, 0.4133, 0.442, 0.3783, 0.4633, 0.3384, 0.4765, 0.295, 0.4809, 0.25, 0.4809, 0.25, 0.4765, 0.205, 0.4633, 0.1616, 0.442, 0.1217, 0.4133, 0.08672, 0.3783, 0.058, 0.3384, 0.03666, 0.2951, 0.02352, 0.9688, 0.9547, 0.9688, 1.0, 0.9375, 1.0, 0.9375, 0.9547, 1.0, 0.9547, 1.0, 1.0, 0.9688, 1.0, 0.9688, 0.9547, 1.0, 0.9547, 0.9688, 0.9547, 0.9693, 0.8142, 0.9995, 0.8142, 0.9995, 0.8142, 0.9693, 0.8142, 0.9707, 0.5, 0.998, 0.5, 0.753, 0.4897, 0.7939, 0.4857, 0.784, 0.4209, 0.75, 0.4243, 0.75, 0.4243, 0.784, 0.4209, 0.7753, 0.3773, 0.75, 0.3798, 0.75, 0.3798, 0.7753, 0.3773, 0.7657, 0.329, 0.75, 0.3305, 0.9688, 0.9547, 0.9375, 0.9547, 0.938, 0.8142, 0.9682, 0.8142, 0.9682, 0.8142, 0.938, 0.8142, 0.9395, 0.5, 0.9668, 0.5, 0.7997, 0.4845, 0.839, 0.4726, 0.8167, 0.411, 0.784, 0.4209, 0.784, 0.4209, 0.8167, 0.411, 0.7997, 0.3699, 0.7753, 0.3773, 0.7753, 0.3773, 0.7997, 0.3699, 0.7808, 0.3244, 0.7657, 0.329, 0.9375, 0.9547, 0.9062, 0.9547, 0.9068, 0.8142, 0.937, 0.8142, 0.937, 0.8142, 0.9068, 0.8142, 0.9082, 0.5, 0.9355, 0.5, 0.8445, 0.4703, 0.8807, 0.451, 0.8468, 0.3949, 0.8167, 0.411, 0.8167, 0.411, 0.8468, 0.3949, 0.8221, 0.3579, 0.7997, 0.3699, 0.7997, 0.3699, 0.8221, 0.3579, 0.7947, 0.3169, 0.7808, 0.3244, 0.9062, 0.9547, 0.875, 0.9547, 0.8755, 0.8142, 0.9057, 0.8142, 0.9057, 0.8142, 0.8755, 0.8142, 0.877, 0.5, 0.9043, 0.5, 0.8856, 0.4477, 0.9174, 0.4216, 0.8732, 0.3732, 0.8468, 0.3949, 0.8468, 0.3949, 0.8732, 0.3732, 0.8418, 0.3418, 0.8221, 0.3579, 0.8221, 0.3579, 0.8418, 0.3418, 0.8069, 0.3069, 0.7947, 0.3169, 0.875, 0.9547, 0.8438, 0.9547, 0.8443, 0.8142, 0.8745, 0.8142, 0.8745, 0.8142, 0.8443, 0.8142, 0.8457, 0.5, 0.873, 0.5, 0.9216, 0.4174, 0.9477, 0.3856, 0.8949, 0.3468, 0.8732, 0.3732, 0.8732, 0.3732, 0.8949, 0.3468, 0.8579, 0.3221, 0.8418, 0.3418, 0.8418, 0.3418, 0.8579, 0.3221, 0.8169, 0.2947, 0.8069, 0.3069, 0.8438, 0.9547, 0.8125, 0.9547, 0.813, 0.8142, 0.8432, 0.8142, 0.8432, 0.8142, 0.813, 0.8142, 0.8145, 0.5, 0.8418, 0.5, 0.951, 0.3807, 0.9703, 0.3445, 0.911, 0.3167, 0.8949, 0.3468, 0.8949, 0.3468, 0.911, 0.3167, 0.8699, 0.2997, 0.8579, 0.3221, 0.8579, 0.3221, 0.8699, 0.2997, 0.8244, 0.2808, 0.8169, 0.2947, 0.8125, 0.9547, 0.7812, 0.9547, 0.7818, 0.8142, 0.812, 0.8142, 0.812, 0.8142, 0.7818, 0.8142, 0.7832, 0.5, 0.8105, 0.5, 0.9726, 0.339, 0.9845, 0.2997, 0.9209, 0.284, 0.911, 0.3167, 0.911, 0.3167, 0.9209, 0.284, 0.8773, 0.2753, 0.8699, 0.2997, 0.8699, 0.2997, 0.8773, 0.2753, 0.829, 0.2657, 0.8244, 0.2808, 0.7812, 0.9547, 0.75, 0.9547, 0.7505, 0.8142, 0.7807, 0.8142, 0.7807, 0.8142, 0.7505, 0.8142, 0.752, 0.5, 0.7793, 0.5, 0.9857, 0.2939, 0.9897, 0.253, 0.9243, 0.25, 0.9209, 0.284, 0.9209, 0.284, 0.9243, 0.25, 0.8798, 0.25, 0.8773, 0.2753, 0.8773, 0.2753, 0.8798, 0.25, 0.8305, 0.25, 0.829, 0.2657, 0.75, 0.9547, 0.7187, 0.9547, 0.7193, 0.8142, 0.7495, 0.8142, 0.7495, 0.8142, 0.7193, 0.8142, 0.7207, 0.5, 0.748, 0.5, 0.9897, 0.247, 0.9857, 0.2061, 0.9209, 0.216, 0.9243, 0.25, 0.9243, 0.25, 0.9209, 0.216, 0.8773, 0.2247, 0.8798, 0.25, 0.8798, 0.25, 0.8773, 0.2247, 0.829, 0.2343, 0.8305, 0.25, 0.7187, 0.9547, 0.6875, 0.9547, 0.688, 0.8142, 0.7182, 0.8142, 0.7182, 0.8142, 0.688, 0.8142, 0.6895, 0.5, 0.7168, 0.5, 0.9845, 0.2003, 0.9726, 0.161, 0.911, 0.1833, 0.9209, 0.216, 0.9209, 0.216, 0.911, 0.1833, 0.8699, 0.2003, 0.8773, 0.2247, 0.8773, 0.2247, 0.8699, 0.2003, 0.8244, 0.2192, 0.829, 0.2343, 0.6875, 0.9547, 0.6562, 0.9547, 0.6568, 0.8142, 0.687, 0.8142, 0.687, 0.8142, 0.6568, 0.8142, 0.6582, 0.5, 0.6855, 0.5, 0.9703, 0.1555, 0.951, 0.1193, 0.8949, 0.1532, 0.911, 0.1833, 0.911, 0.1833, 0.8949, 0.1532, 0.8579, 0.1779, 0.8699, 0.2003, 0.8699, 0.2003, 0.8579, 0.1779, 0.8169, 0.2053, 0.8244, 0.2192, 0.6562, 0.9547, 0.625, 0.9547, 0.6255, 0.8142, 0.6557, 0.8142, 0.6557, 0.8142, 0.6255, 0.8142, 0.627, 0.5, 0.6543, 0.5, 0.9477, 0.1144, 0.9216, 0.0826, 0.8732, 0.1268, 0.8949, 0.1532, 0.8949, 0.1532, 0.8732, 0.1268, 0.8418, 0.1582, 0.8579, 0.1779, 0.8579, 0.1779, 0.8418, 0.1582, 0.8069, 0.1931, 0.8169, 0.2053, 0.625, 0.9547, 0.5938, 0.9547, 0.5943, 0.8142, 0.6245, 0.8142, 0.6245, 0.8142, 0.5943, 0.8142, 0.5957, 0.5, 0.623, 0.5, 0.9174, 0.0784, 0.8856, 0.05234, 0.8468, 0.1051, 0.8732, 0.1268, 0.8732, 0.1268, 0.8468, 0.1051, 0.8221, 0.1421, 0.8418, 0.1582, 0.8418, 0.1582, 0.8221, 0.1421, 0.7947, 0.1831, 0.8069, 0.1931, 0.5938, 0.9547, 0.5625, 0.9547, 0.563, 0.8142, 0.5932, 0.8142, 0.5932, 0.8142, 0.563, 0.8142, 0.5645, 0.5, 0.5918, 0.5, 0.8807, 0.04904, 0.8445, 0.02968, 0.8167, 0.08901, 0.8468, 0.1051, 0.8468, 0.1051, 0.8167, 0.08901, 0.7997, 0.1301, 0.8221, 0.1421, 0.8221, 0.1421, 0.7997, 0.1301, 0.7808, 0.1756, 0.7947, 0.1831, 0.5625, 0.9547, 0.5312, 0.9547, 0.5318, 0.8142, 0.562, 0.8142, 0.562, 0.8142, 0.5318, 0.8142, 0.5332, 0.5, 0.5605, 0.5, 0.839, 0.0274, 0.7997, 0.01548, 0.784, 0.07909, 0.8167, 0.08901, 0.8167, 0.08901, 0.784, 0.07909, 0.7753, 0.1227, 0.7997, 0.1301, 0.7997, 0.1301, 0.7753, 0.1227, 0.7657, 0.171, 0.7808, 0.1756, 0.5312, 0.9547, 0.5, 0.9547, 0.5005, 0.8142, 0.5307, 0.8142, 0.5307, 0.8142, 0.5005, 0.8142, 0.502, 0.5, 0.5293, 0.5, 0.7939, 0.01432, 0.753, 0.01029, 0.75, 0.07575, 0.784, 0.07909, 0.784, 0.07909, 0.75, 0.07575, 0.75, 0.1202, 0.7753, 0.1227, 0.7753, 0.1227, 0.75, 0.1202, 0.75, 0.1695, 0.7657, 0.171, 0.5, 0.9547, 0.4688, 0.9547, 0.4693, 0.8142, 0.4995, 0.8142, 0.4995, 0.8142, 0.4693, 0.8142, 0.4707, 0.5, 0.498, 0.5, 0.747, 0.01029, 0.7061, 0.01432, 0.716, 0.07909, 0.75, 0.07575, 0.75, 0.07575, 0.716, 0.07909, 0.7247, 0.1227, 0.75, 0.1202, 0.75, 0.1202, 0.7247, 0.1227, 0.7343, 0.171, 0.75, 0.1695, 0.4688, 0.9547, 0.4375, 0.9547, 0.438, 0.8142, 0.4682, 0.8142, 0.4682, 0.8142, 0.438, 0.8142, 0.4395, 0.5, 0.4668, 0.5, 0.7003, 0.01548, 0.661, 0.0274, 0.6833, 0.08901, 0.716, 0.07909, 0.716, 0.07909, 0.6833, 0.08901, 0.7003, 0.1301, 0.7247, 0.1227, 0.7247, 0.1227, 0.7003, 0.1301, 0.7192, 0.1756, 0.7343, 0.171, 0.4375, 0.9547, 0.4062, 0.9547, 0.4068, 0.8142, 0.437, 0.8142, 0.437, 0.8142, 0.4068, 0.8142, 0.4082, 0.5, 0.4355, 0.5, 0.6555, 0.02968, 0.6193, 0.04904, 0.6532, 0.1051, 0.6833, 0.08901, 0.6833, 0.08901, 0.6532, 0.1051, 0.6779, 0.1421, 0.7003, 0.1301, 0.7003, 0.1301, 0.6779, 0.1421, 0.7053, 0.1831, 0.7192, 0.1756, 0.4062, 0.9547, 0.375, 0.9547, 0.3755, 0.8142, 0.4057, 0.8142, 0.4057, 0.8142, 0.3755, 0.8142, 0.377, 0.5, 0.4043, 0.5, 0.6144, 0.05234, 0.5826, 0.0784, 0.6268, 0.1268, 0.6532, 0.1051, 0.6532, 0.1051, 0.6268, 0.1268, 0.6582, 0.1582, 0.6779, 0.1421, 0.6779, 0.1421, 0.6582, 0.1582, 0.6931, 0.1931, 0.7053, 0.1831, 0.375, 0.9547, 0.3438, 0.9547, 0.3443, 0.8142, 0.3745, 0.8142, 0.3745, 0.8142, 0.3443, 0.8142, 0.3457, 0.5, 0.373, 0.5, 0.5784, 0.0826, 0.5523, 0.1144, 0.6051, 0.1532, 0.6268, 0.1268, 0.6268, 0.1268, 0.6051, 0.1532, 0.6421, 0.1779, 0.6582, 0.1582, 0.6582, 0.1582, 0.6421, 0.1779, 0.6831, 0.2053, 0.6931, 0.1931, 0.3438, 0.9547, 0.3125, 0.9547, 0.313, 0.8142, 0.3432, 0.8142, 0.3432, 0.8142, 0.313, 0.8142, 0.3145, 0.5, 0.3418, 0.5, 0.549, 0.1193, 0.5297, 0.1555, 0.589, 0.1833, 0.6051, 0.1532, 0.6051, 0.1532, 0.589, 0.1833, 0.6301, 0.2003, 0.6421, 0.1779, 0.6421, 0.1779, 0.6301, 0.2003, 0.6756, 0.2192, 0.6831, 0.2053, 0.3125, 0.9547, 0.2812, 0.9547, 0.2818, 0.8142, 0.312, 0.8142, 0.312, 0.8142, 0.2818, 0.8142, 0.2832, 0.5, 0.3105, 0.5, 0.5274, 0.161, 0.5155, 0.2003, 0.5791, 0.216, 0.589, 0.1833, 0.589, 0.1833, 0.5791, 0.216, 0.6227, 0.2247, 0.6301, 0.2003, 0.6301, 0.2003, 0.6227, 0.2247, 0.671, 0.2343, 0.6756, 0.2192, 0.2812, 0.9547, 0.25, 0.9547, 0.2505, 0.8142, 0.2807, 0.8142, 0.2807, 0.8142, 0.2505, 0.8142, 0.252, 0.5, 0.2793, 0.5, 0.5143, 0.2061, 0.5103, 0.247, 0.5757, 0.25, 0.5791, 0.216, 0.5791, 0.216, 0.5757, 0.25, 0.6202, 0.25, 0.6227, 0.2247, 0.6227, 0.2247, 0.6202, 0.25, 0.6695, 0.25, 0.671, 0.2343, 0.25, 0.9547, 0.2187, 0.9547, 0.2193, 0.8142, 0.2495, 0.8142, 0.2495, 0.8142, 0.2193, 0.8142, 0.2207, 0.5, 0.248, 0.5, 0.5103, 0.253, 0.5143, 0.2939, 0.5791, 0.284, 0.5757, 0.25, 0.5757, 0.25, 0.5791, 0.284, 0.6227, 0.2753, 0.6202, 0.25, 0.6202, 0.25, 0.6227, 0.2753, 0.671, 0.2657, 0.6695, 0.25, 0.2187, 0.9547, 0.1875, 0.9547, 0.188, 0.8142, 0.2182, 0.8142, 0.2182, 0.8142, 0.188, 0.8142, 0.1895, 0.5, 0.2168, 0.5, 0.5155, 0.2997, 0.5274, 0.339, 0.589, 0.3167, 0.5791, 0.284, 0.5791, 0.284, 0.589, 0.3167, 0.6301, 0.2997, 0.6227, 0.2753, 0.6227, 0.2753, 0.6301, 0.2997, 0.6756, 0.2808, 0.671, 0.2657, 0.1875, 0.9547, 0.1562, 0.9547, 0.1568, 0.8142, 0.187, 0.8142, 0.187, 0.8142, 0.1568, 0.8142, 0.1582, 0.5, 0.1855, 0.5, 0.5297, 0.3445, 0.549, 0.3807, 0.6051, 0.3468, 0.589, 0.3167, 0.589, 0.3167, 0.6051, 0.3468, 0.6421, 0.3221, 0.6301, 0.2997, 0.6301, 0.2997, 0.6421, 0.3221, 0.6831, 0.2947, 0.6756, 0.2808, 0.1562, 0.9547, 0.125, 0.9547, 0.1255, 0.8142, 0.1557, 0.8142, 0.1557, 0.8142, 0.1255, 0.8142, 0.127, 0.5, 0.1543, 0.5, 0.5523, 0.3856, 0.5784, 0.4174, 0.6268, 0.3732, 0.6051, 0.3468, 0.6051, 0.3468, 0.6268, 0.3732, 0.6582, 0.3418, 0.6421, 0.3221, 0.6421, 0.3221, 0.6582, 0.3418, 0.6931, 0.3069, 0.6831, 0.2947, 0.125, 0.9547, 0.09375, 0.9547, 0.09426, 0.8142, 0.1245, 0.8142, 0.1245, 0.8142, 0.09426, 0.8142, 0.09573, 0.5, 0.123, 0.5, 0.5826, 0.4216, 0.6144, 0.4477, 0.6532, 0.3949, 0.6268, 0.3732, 0.6268, 0.3732, 0.6532, 0.3949, 0.6779, 0.3579, 0.6582, 0.3418, 0.6582, 0.3418, 0.6779, 0.3579, 0.7053, 0.3169, 0.6931, 0.3069, 0.09375, 0.9547, 0.0625, 0.9547, 0.06301, 0.8142, 0.09324, 0.8142, 0.09324, 0.8142, 0.06301, 0.8142, 0.06448, 0.5, 0.09177, 0.5, 0.6193, 0.451, 0.6555, 0.4703, 0.6833, 0.411, 0.6532, 0.3949, 0.6532, 0.3949, 0.6833, 0.411, 0.7003, 0.3699, 0.6779, 0.3579, 0.6779, 0.3579, 0.7003, 0.3699, 0.7192, 0.3244, 0.7053, 0.3169, 0.0625, 0.9547, 0.03125, 0.9547, 0.03176, 0.8142, 0.06199, 0.8142, 0.06199, 0.8142, 0.03176, 0.8142, 0.03323, 0.5, 0.06052, 0.5, 0.661, 0.4726, 0.7003, 0.4845, 0.716, 0.4209, 0.6833, 0.411, 0.6833, 0.411, 0.716, 0.4209, 0.7247, 0.3773, 0.7003, 0.3699, 0.7003, 0.3699, 0.7247, 0.3773, 0.7343, 0.329, 0.7192, 0.3244, 0.03125, 0.9547, 0.0, 0.9547, 0.0005082, 0.8142, 0.03074, 0.8142, 0.03074, 0.8142, 0.0005082, 0.8142, 0.001983, 0.5, 0.02927, 0.5, 0.7061, 0.4857, 0.747, 0.4897, 0.75, 0.4243, 0.716, 0.4209, 0.716, 0.4209, 0.75, 0.4243, 0.75, 0.3798, 0.7247, 0.3773, 0.7247, 0.3773, 0.75, 0.3798, 0.75, 0.3305, 0.7343, 0.329, 0.7192, 0.3244, 0.7343, 0.329, 0.75, 0.3305, 0.7657, 0.329, 0.7808, 0.3244, 0.7947, 0.3169, 0.8069, 0.3069, 0.8169, 0.2947, 0.8244, 0.2808, 0.829, 0.2657, 0.8305, 0.25, 0.829, 0.2343, 0.8244, 0.2192, 0.8169, 0.2053, 0.8069, 0.1931, 0.7947, 0.1831, 0.7808, 0.1756, 0.7657, 0.171, 0.75, 0.1695, 0.7343, 0.171, 0.7192, 0.1756, 0.7053, 0.1831, 0.6931, 0.1931, 0.6831, 0.2053, 0.6756, 0.2192, 0.671, 0.2343, 0.6695, 0.25, 0.671, 0.2657, 0.6756, 0.2808, 0.6831, 0.2947, 0.6931, 0.3069, 0.7053, 0.3169, 0.03125, 0.9849, 0.03125, 0.9547, 0.0, 0.9547, 0.0, 0.9849, 0.9375, 0.9849, 0.9375, 0.9547, 0.9062, 0.9547, 0.9062, 0.9849, 0.9062, 0.9849, 0.9062, 0.9547, 0.875, 0.9547, 0.875, 0.9849, 0.875, 0.9547, 0.8438, 0.9547, 0.8438, 0.9849, 0.875, 0.9849, 0.8438, 0.9547, 0.8125, 0.9547, 0.8125, 0.9849, 0.8438, 0.9849, 0.8125, 0.9849, 0.8125, 0.9547, 0.7812, 0.9547, 0.7812, 0.9849, 0.7812, 0.9547, 0.75, 0.9547, 0.75, 0.9849, 0.75, 0.9849, 0.7812, 0.9849, 0.75, 0.9547, 0.7187, 0.9547, 0.7188, 0.9849, 0.75, 0.9849, 0.7187, 0.9547, 0.6875, 0.9547, 0.6875, 0.9849, 0.7188, 0.9849, 0.6875, 0.9547, 0.6562, 0.9547, 0.6562, 0.9849, 0.6875, 0.9849, 0.6562, 0.9547, 0.625, 0.9547, 0.625, 0.9849, 0.6562, 0.9849, 0.625, 0.9547, 0.5938, 0.9547, 0.5938, 0.9849, 0.625, 0.9849, 0.5938, 0.9547, 0.5625, 0.9547, 0.5625, 0.9849, 0.5938, 0.9849, 0.5625, 0.9849, 0.5625, 0.9547, 0.5312, 0.9547, 0.5312, 0.9849, 0.5312, 0.9547, 0.5, 0.9547, 0.5, 0.9849, 0.5, 0.9849, 0.5312, 0.9849, 0.5, 0.9547, 0.4688, 0.9547, 0.4688, 0.9849, 0.5, 0.9849, 0.4688, 0.9547, 0.4375, 0.9547, 0.4375, 0.9849, 0.4688, 0.9849, 0.4375, 0.9547, 0.4062, 0.9547, 0.4062, 0.9849, 0.4375, 0.9849, 0.4062, 0.9547, 0.375, 0.9547, 0.375, 0.9849, 0.4062, 0.9849, 0.375, 0.9849, 0.375, 0.9547, 0.3438, 0.9547, 0.3438, 0.9849, 0.3438, 0.9849, 0.3438, 0.9547, 0.3125, 0.9547, 0.3125, 0.9849, 0.3125, 0.9849, 0.3125, 0.9547, 0.2812, 0.9547, 0.2812, 0.9849, 0.2812, 0.9849, 0.2812, 0.9547, 0.25, 0.9547, 0.25, 0.9849, 0.25, 0.9849, 0.25, 0.9547, 0.2187, 0.9547, 0.2188, 0.9849, 0.25, 0.9849, 0.2188, 0.9849, 0.2187, 0.9547, 0.1875, 0.9547, 0.1875, 0.9849, 0.1875, 0.9849, 0.1875, 0.9547, 0.1562, 0.9547, 0.1562, 0.9849, 0.1562, 0.9849, 0.1562, 0.9547, 0.125, 0.9547, 0.125, 0.9849, 0.125, 0.9849, 0.125, 0.9547, 0.09375, 0.9547, 0.09375, 0.9849, 0.09375, 0.9849, 0.09375, 0.9547, 0.0625, 0.9547, 0.0625, 0.9849, 0.0625, 0.9849, 0.0625, 0.9547, 0.03125, 0.9547, 0.03125, 0.9849, 0.9688, 0.9849, 0.9688, 0.9547, 0.9375, 0.9547, 0.9375, 0.9849, 1.0, 0.9849, 1.0, 0.9547, 0.9688, 0.9547, 0.9688, 0.9849, 1.0, 0.9849, 1.0, 0.9547, 0.9995, 0.8142, 0.9693, 0.8142, 0.9688, 0.9547, 0.9995, 0.8142, 0.998, 0.5, 0.9707, 0.5, 0.9693, 0.8142, 0.753, 0.4897, 0.75, 0.4243, 0.784, 0.4209, 0.7939, 0.4857, 0.75, 0.4243, 0.75, 0.3798, 0.7753, 0.3773, 0.784, 0.4209, 0.75, 0.3798, 0.75, 0.3305, 0.7657, 0.329, 0.7753, 0.3773, 0.9688, 0.9547, 0.9682, 0.8142, 0.938, 0.8142, 0.9375, 0.9547, 0.9682, 0.8142, 0.9668, 0.5, 0.9395, 0.5, 0.938, 0.8142, 0.7997, 0.4845, 0.784, 0.4209, 0.8167, 0.411, 0.839, 0.4726, 0.784, 0.4209, 0.7753, 0.3773, 0.7997, 0.3699, 0.8167, 0.411, 0.7753, 0.3773, 0.7657, 0.329, 0.7808, 0.3244, 0.7997, 0.3699, 0.9375, 0.9547, 0.937, 0.8142, 0.9068, 0.8142, 0.9062, 0.9547, 0.937, 0.8142, 0.9355, 0.5, 0.9082, 0.5, 0.9068, 0.8142, 0.8445, 0.4703, 0.8167, 0.411, 0.8468, 0.3949, 0.8807, 0.451, 0.8167, 0.411, 0.7997, 0.3699, 0.8221, 0.3579, 0.8468, 0.3949, 0.7997, 0.3699, 0.7808, 0.3244, 0.7947, 0.3169, 0.8221, 0.3579, 0.9062, 0.9547, 0.9057, 0.8142, 0.8755, 0.8142, 0.875, 0.9547, 0.9057, 0.8142, 0.9043, 0.5, 0.877, 0.5, 0.8755, 0.8142, 0.8856, 0.4477, 0.8468, 0.3949, 0.8732, 0.3732, 0.9174, 0.4216, 0.8468, 0.3949, 0.8221, 0.3579, 0.8418, 0.3418, 0.8732, 0.3732, 0.8221, 0.3579, 0.7947, 0.3169, 0.8069, 0.3069, 0.8418, 0.3418, 0.8438, 0.9547, 0.875, 0.9547, 0.8745, 0.8142, 0.8443, 0.8142, 0.8443, 0.8142, 0.8745, 0.8142, 0.873, 0.5, 0.8457, 0.5, 0.9216, 0.4174, 0.8732, 0.3732, 0.8949, 0.3468, 0.9477, 0.3856, 0.8732, 0.3732, 0.8418, 0.3418, 0.8579, 0.3221, 0.8949, 0.3468, 0.8418, 0.3418, 0.8069, 0.3069, 0.8169, 0.2947, 0.8579, 0.3221, 0.8125, 0.9547, 0.8438, 0.9547, 0.8432, 0.8142, 0.813, 0.8142, 0.813, 0.8142, 0.8432, 0.8142, 0.8418, 0.5, 0.8145, 0.5, 0.951, 0.3807, 0.8949, 0.3468, 0.911, 0.3167, 0.9703, 0.3445, 0.8949, 0.3468, 0.8579, 0.3221, 0.8699, 0.2997, 0.911, 0.3167, 0.8579, 0.3221, 0.8169, 0.2947, 0.8244, 0.2808, 0.8699, 0.2997, 0.7812, 0.9547, 0.8125, 0.9547, 0.812, 0.8142, 0.7818, 0.8142, 0.7818, 0.8142, 0.812, 0.8142, 0.8105, 0.5, 0.7832, 0.5, 0.9726, 0.339, 0.911, 0.3167, 0.9209, 0.284, 0.9845, 0.2997, 0.911, 0.3167, 0.8699, 0.2997, 0.8773, 0.2753, 0.9209, 0.284, 0.8699, 0.2997, 0.8244, 0.2808, 0.829, 0.2657, 0.8773, 0.2753, 0.75, 0.9547, 0.7812, 0.9547, 0.7807, 0.8142, 0.7505, 0.8142, 0.7505, 0.8142, 0.7807, 0.8142, 0.7793, 0.5, 0.752, 0.5, 0.9857, 0.2939, 0.9209, 0.284, 0.9243, 0.25, 0.9897, 0.253, 0.9209, 0.284, 0.8773, 0.2753, 0.8798, 0.25, 0.9243, 0.25, 0.8773, 0.2753, 0.829, 0.2657, 0.8305, 0.25, 0.8798, 0.25, 0.7187, 0.9547, 0.75, 0.9547, 0.7495, 0.8142, 0.7193, 0.8142, 0.7193, 0.8142, 0.7495, 0.8142, 0.748, 0.5, 0.7207, 0.5, 0.9209, 0.216, 0.9857, 0.2061, 0.9897, 0.247, 0.9243, 0.25, 0.8773, 0.2247, 0.9209, 0.216, 0.9243, 0.25, 0.8798, 0.25, 0.829, 0.2343, 0.8773, 0.2247, 0.8798, 0.25, 0.8305, 0.25, 0.6875, 0.9547, 0.7187, 0.9547, 0.7182, 0.8142, 0.688, 0.8142, 0.688, 0.8142, 0.7182, 0.8142, 0.7168, 0.5, 0.6895, 0.5, 0.911, 0.1833, 0.9726, 0.161, 0.9845, 0.2003, 0.9209, 0.216, 0.8699, 0.2003, 0.911, 0.1833, 0.9209, 0.216, 0.8773, 0.2247, 0.8244, 0.2192, 0.8699, 0.2003, 0.8773, 0.2247, 0.829, 0.2343, 0.6562, 0.9547, 0.6875, 0.9547, 0.687, 0.8142, 0.6568, 0.8142, 0.6568, 0.8142, 0.687, 0.8142, 0.6855, 0.5, 0.6582, 0.5, 0.8949, 0.1532, 0.951, 0.1193, 0.9703, 0.1555, 0.911, 0.1833, 0.8579, 0.1779, 0.8949, 0.1532, 0.911, 0.1833, 0.8699, 0.2003, 0.8169, 0.2053, 0.8579, 0.1779, 0.8699, 0.2003, 0.8244, 0.2192, 0.625, 0.9547, 0.6562, 0.9547, 0.6557, 0.8142, 0.6255, 0.8142, 0.6255, 0.8142, 0.6557, 0.8142, 0.6543, 0.5, 0.627, 0.5, 0.8732, 0.1268, 0.9216, 0.0826, 0.9477, 0.1144, 0.8949, 0.1532, 0.8418, 0.1582, 0.8732, 0.1268, 0.8949, 0.1532, 0.8579, 0.1779, 0.8069, 0.1931, 0.8418, 0.1582, 0.8579, 0.1779, 0.8169, 0.2053, 0.5938, 0.9547, 0.625, 0.9547, 0.6245, 0.8142, 0.5943, 0.8142, 0.5943, 0.8142, 0.6245, 0.8142, 0.623, 0.5, 0.5957, 0.5, 0.8468, 0.1051, 0.8856, 0.05234, 0.9174, 0.0784, 0.8732, 0.1268, 0.8221, 0.1421, 0.8468, 0.1051, 0.8732, 0.1268, 0.8418, 0.1582, 0.7947, 0.1831, 0.8221, 0.1421, 0.8418, 0.1582, 0.8069, 0.1931, 0.5625, 0.9547, 0.5938, 0.9547, 0.5932, 0.8142, 0.563, 0.8142, 0.563, 0.8142, 0.5932, 0.8142, 0.5918, 0.5, 0.5645, 0.5, 0.8167, 0.08901, 0.8445, 0.02968, 0.8807, 0.04904, 0.8468, 0.1051, 0.7997, 0.1301, 0.8167, 0.08901, 0.8468, 0.1051, 0.8221, 0.1421, 0.7808, 0.1756, 0.7997, 0.1301, 0.8221, 0.1421, 0.7947, 0.1831, 0.5312, 0.9547, 0.5625, 0.9547, 0.562, 0.8142, 0.5318, 0.8142, 0.5318, 0.8142, 0.562, 0.8142, 0.5605, 0.5, 0.5332, 0.5, 0.784, 0.07909, 0.7997, 0.01548, 0.839, 0.0274, 0.8167, 0.08901, 0.7753, 0.1227, 0.784, 0.07909, 0.8167, 0.08901, 0.7997, 0.1301, 0.7657, 0.171, 0.7753, 0.1227, 0.7997, 0.1301, 0.7808, 0.1756, 0.5, 0.9547, 0.5312, 0.9547, 0.5307, 0.8142, 0.5005, 0.8142, 0.5005, 0.8142, 0.5307, 0.8142, 0.5293, 0.5, 0.502, 0.5, 0.75, 0.07575, 0.753, 0.01029, 0.7939, 0.01432, 0.784, 0.07909, 0.75, 0.1202, 0.75, 0.07575, 0.784, 0.07909, 0.7753, 0.1227, 0.75, 0.1695, 0.75, 0.1202, 0.7753, 0.1227, 0.7657, 0.171, 0.4688, 0.9547, 0.5, 0.9547, 0.4995, 0.8142, 0.4693, 0.8142, 0.4693, 0.8142, 0.4995, 0.8142, 0.498, 0.5, 0.4707, 0.5, 0.716, 0.07909, 0.7061, 0.01432, 0.747, 0.01029, 0.75, 0.07575, 0.7247, 0.1227, 0.716, 0.07909, 0.75, 0.07575, 0.75, 0.1202, 0.7343, 0.171, 0.7247, 0.1227, 0.75, 0.1202, 0.75, 0.1695, 0.4375, 0.9547, 0.4688, 0.9547, 0.4682, 0.8142, 0.438, 0.8142, 0.438, 0.8142, 0.4682, 0.8142, 0.4668, 0.5, 0.4395, 0.5, 0.6833, 0.08901, 0.661, 0.0274, 0.7003, 0.01548, 0.716, 0.07909, 0.7003, 0.1301, 0.6833, 0.08901, 0.716, 0.07909, 0.7247, 0.1227, 0.7192, 0.1756, 0.7003, 0.1301, 0.7247, 0.1227, 0.7343, 0.171, 0.4062, 0.9547, 0.4375, 0.9547, 0.437, 0.8142, 0.4068, 0.8142, 0.4068, 0.8142, 0.437, 0.8142, 0.4355, 0.5, 0.4082, 0.5, 0.6532, 0.1051, 0.6193, 0.04904, 0.6555, 0.02968, 0.6833, 0.08901, 0.6779, 0.1421, 0.6532, 0.1051, 0.6833, 0.08901, 0.7003, 0.1301, 0.6779, 0.1421, 0.7003, 0.1301, 0.7192, 0.1756, 0.7053, 0.1831, 0.375, 0.9547, 0.4062, 0.9547, 0.4057, 0.8142, 0.3755, 0.8142, 0.3755, 0.8142, 0.4057, 0.8142, 0.4043, 0.5, 0.377, 0.5, 0.6268, 0.1268, 0.5826, 0.0784, 0.6144, 0.05234, 0.6532, 0.1051, 0.6268, 0.1268, 0.6532, 0.1051, 0.6779, 0.1421, 0.6582, 0.1582, 0.6582, 0.1582, 0.6779, 0.1421, 0.7053, 0.1831, 0.6931, 0.1931, 0.3438, 0.9547, 0.375, 0.9547, 0.3745, 0.8142, 0.3443, 0.8142, 0.3443, 0.8142, 0.3745, 0.8142, 0.373, 0.5, 0.3457, 0.5, 0.5523, 0.1144, 0.5784, 0.0826, 0.6268, 0.1268, 0.6051, 0.1532, 0.6051, 0.1532, 0.6268, 0.1268, 0.6582, 0.1582, 0.6421, 0.1779, 0.6421, 0.1779, 0.6582, 0.1582, 0.6931, 0.1931, 0.6831, 0.2053, 0.3125, 0.9547, 0.3438, 0.9547, 0.3432, 0.8142, 0.313, 0.8142, 0.313, 0.8142, 0.3432, 0.8142, 0.3418, 0.5, 0.3145, 0.5, 0.5297, 0.1555, 0.549, 0.1193, 0.6051, 0.1532, 0.589, 0.1833, 0.589, 0.1833, 0.6051, 0.1532, 0.6421, 0.1779, 0.6301, 0.2003, 0.6301, 0.2003, 0.6421, 0.1779, 0.6831, 0.2053, 0.6756, 0.2192, 0.2812, 0.9547, 0.3125, 0.9547, 0.312, 0.8142, 0.2818, 0.8142, 0.2818, 0.8142, 0.312, 0.8142, 0.3105, 0.5, 0.2832, 0.5, 0.5155, 0.2003, 0.5274, 0.161, 0.589, 0.1833, 0.5791, 0.216, 0.5791, 0.216, 0.589, 0.1833, 0.6301, 0.2003, 0.6227, 0.2247, 0.6227, 0.2247, 0.6301, 0.2003, 0.6756, 0.2192, 0.671, 0.2343, 0.25, 0.9547, 0.2812, 0.9547, 0.2807, 0.8142, 0.2505, 0.8142, 0.2807, 0.8142, 0.2793, 0.5, 0.252, 0.5, 0.2505, 0.8142, 0.5103, 0.247, 0.5143, 0.2061, 0.5791, 0.216, 0.5757, 0.25, 0.5757, 0.25, 0.5791, 0.216, 0.6227, 0.2247, 0.6202, 0.25, 0.6202, 0.25, 0.6227, 0.2247, 0.671, 0.2343, 0.6695, 0.25, 0.25, 0.9547, 0.2495, 0.8142, 0.2193, 0.8142, 0.2187, 0.9547, 0.2495, 0.8142, 0.248, 0.5, 0.2207, 0.5, 0.2193, 0.8142, 0.5143, 0.2939, 0.5103, 0.253, 0.5757, 0.25, 0.5791, 0.284, 0.5791, 0.284, 0.5757, 0.25, 0.6202, 0.25, 0.6227, 0.2753, 0.6227, 0.2753, 0.6202, 0.25, 0.6695, 0.25, 0.671, 0.2657, 0.2187, 0.9547, 0.2182, 0.8142, 0.188, 0.8142, 0.1875, 0.9547, 0.2182, 0.8142, 0.2168, 0.5, 0.1895, 0.5, 0.188, 0.8142, 0.5274, 0.339, 0.5155, 0.2997, 0.5791, 0.284, 0.589, 0.3167, 0.589, 0.3167, 0.5791, 0.284, 0.6227, 0.2753, 0.6301, 0.2997, 0.6301, 0.2997, 0.6227, 0.2753, 0.671, 0.2657, 0.6756, 0.2808, 0.1875, 0.9547, 0.187, 0.8142, 0.1568, 0.8142, 0.1562, 0.9547, 0.187, 0.8142, 0.1855, 0.5, 0.1582, 0.5, 0.1568, 0.8142, 0.549, 0.3807, 0.5297, 0.3445, 0.589, 0.3167, 0.6051, 0.3468, 0.6051, 0.3468, 0.589, 0.3167, 0.6301, 0.2997, 0.6421, 0.3221, 0.6421, 0.3221, 0.6301, 0.2997, 0.6756, 0.2808, 0.6831, 0.2947, 0.1562, 0.9547, 0.1557, 0.8142, 0.1255, 0.8142, 0.125, 0.9547, 0.1557, 0.8142, 0.1543, 0.5, 0.127, 0.5, 0.1255, 0.8142, 0.5784, 0.4174, 0.5523, 0.3856, 0.6051, 0.3468, 0.6268, 0.3732, 0.6268, 0.3732, 0.6051, 0.3468, 0.6421, 0.3221, 0.6582, 0.3418, 0.6582, 0.3418, 0.6421, 0.3221, 0.6831, 0.2947, 0.6931, 0.3069, 0.09375, 0.9547, 0.125, 0.9547, 0.1245, 0.8142, 0.09426, 0.8142, 0.09426, 0.8142, 0.1245, 0.8142, 0.123, 0.5, 0.09573, 0.5, 0.6144, 0.4477, 0.5826, 0.4216, 0.6268, 0.3732, 0.6532, 0.3949, 0.6532, 0.3949, 0.6268, 0.3732, 0.6582, 0.3418, 0.6779, 0.3579, 0.6779, 0.3579, 0.6582, 0.3418, 0.6931, 0.3069, 0.7053, 0.3169, 0.0625, 0.9547, 0.09375, 0.9547, 0.09324, 0.8142, 0.06301, 0.8142, 0.06301, 0.8142, 0.09324, 0.8142, 0.09177, 0.5, 0.06448, 0.5, 0.6555, 0.4703, 0.6193, 0.451, 0.6532, 0.3949, 0.6833, 0.411, 0.6833, 0.411, 0.6532, 0.3949, 0.6779, 0.3579, 0.7003, 0.3699, 0.7003, 0.3699, 0.6779, 0.3579, 0.7053, 0.3169, 0.7192, 0.3244, 0.03125, 0.9547, 0.0625, 0.9547, 0.06199, 0.8142, 0.03176, 0.8142, 0.03176, 0.8142, 0.06199, 0.8142, 0.06052, 0.5, 0.03323, 0.5, 0.7003, 0.4845, 0.661, 0.4726, 0.6833, 0.411, 0.716, 0.4209, 0.716, 0.4209, 0.6833, 0.411, 0.7003, 0.3699, 0.7247, 0.3773, 0.7247, 0.3773, 0.7003, 0.3699, 0.7192, 0.3244, 0.7343, 0.329, 0.03125, 0.9547, 0.03074, 0.8142, 0.0005082, 0.8142, 0.0, 0.9547, 0.03074, 0.8142, 0.02927, 0.5, 0.001983, 0.5, 0.0005082, 0.8142, 0.7061, 0.4857, 0.716, 0.4209, 0.75, 0.4243, 0.747, 0.4897, 0.716, 0.4209, 0.7247, 0.3773, 0.75, 0.3798, 0.75, 0.4243, 0.7247, 0.3773, 0.7343, 0.329, 0.75, 0.3305, 0.75, 0.3798, 0.7657, 0.329, 0.75, 0.3305, 0.7343, 0.329, 0.7192, 0.3244, 0.7053, 0.3169, 0.6931, 0.3069, 0.6831, 0.2947, 0.6756, 0.2808, 0.671, 0.2657, 0.6695, 0.25, 0.671, 0.2343, 0.6756, 0.2192, 0.6831, 0.2053, 0.6931, 0.1931, 0.7053, 0.1831, 0.7192, 0.1756, 0.7343, 0.171, 0.75, 0.1695, 0.7657, 0.171, 0.7808, 0.1756, 0.7947, 0.1831, 0.8069, 0.1931, 0.8169, 0.2053, 0.8244, 0.2192, 0.829, 0.2343, 0.8305, 0.25, 0.829, 0.2657, 0.8244, 0.2808, 0.8169, 0.2947, 0.8069, 0.3069, 0.7947, 0.3169, 0.7808, 0.3244])
me_sphere.update()

# ---- objects
ob_light = bpy.data.objects.new('Light', light_light)
ob_camera = bpy.data.objects.new('Camera', cam_camera)
ob_tube = bpy.data.objects.new('tube', me_cylinder_004)
ob_stand = bpy.data.objects.new('stand', me_cylinder)
ob_lamp = bpy.data.objects.new('lamp', me_sphere)
ob_floor_lamp = bpy.data.objects.new('Floor_lamp', None)

# ---- transforms, parenting, visibility, modifiers, constraints
ob_light.location = (4.076, 1.005, 5.904)
ob_light.rotation_euler = (0.6503, 0.05522, 1.866)
ob_light.lock_rotations_4d = False
ob_light.empty_display_type = 'ARROWS'
ob_light.color = (0.0, 0.0, 0.0, 0.0)
ob_light.lineart.crease_threshold = 0.0
ob_camera.location = (7.359, -6.926, 4.958)
ob_camera.rotation_euler = (1.109, 0.0, 0.8149)
ob_camera.lock_rotations_4d = False
ob_camera.empty_display_type = 'ARROWS'
ob_camera.color = (0.0, 0.0, 0.0, 0.0)
ob_camera.display_type = 'WIRE'
ob_camera.lineart.crease_threshold = 0.0
ob_tube.parent = ob_floor_lamp
ob_tube.location = (-4.194, 4.177, 0.1904)
ob_stand.parent = ob_floor_lamp
ob_stand.location = (-4.194, 4.177, 0.09527)
ob_lamp.parent = ob_floor_lamp
ob_lamp.location = (-4.194, 4.177, 7.473)
ob_floor_lamp.location = (0.0, 0.0, 0.0)
ob_floor_lamp.empty_display_type = 'CUBE'

# ---- collection membership
col_collection.objects.link(ob_light)
col_collection.objects.link(ob_camera)
col_collection.objects.link(ob_tube)
col_collection.objects.link(ob_stand)
col_collection.objects.link(ob_lamp)
col_collection.objects.link(ob_floor_lamp)

# ---- scene / render settings (as saved in the file)
scene.camera = ob_camera
scene.frame_start = 1; scene.frame_end = 250; scene.frame_set(1)
scene.render.engine = 'BLENDER_EEVEE_NEXT'
scene.cycles.sampling_pattern = 'TABULATED_SOBOL'
scene.view_settings.view_transform = 'Filmic'
bpy.context.view_layer.update()
